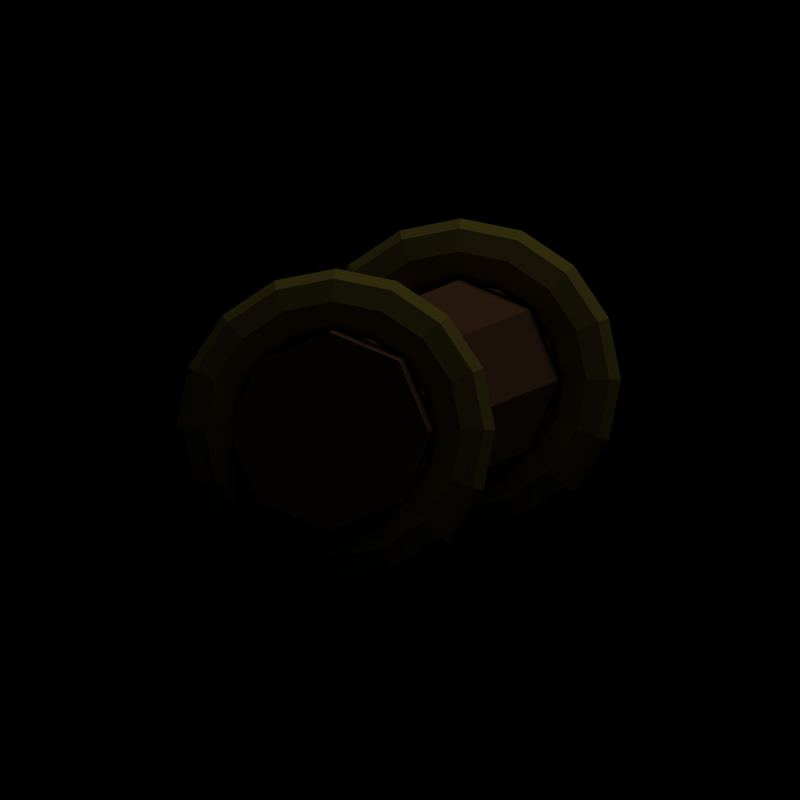 # Source: rope_ladder.blend  (saved by Blender 2.49.2; exported with 4.5.12 LTS)
import bpy
from mathutils import Matrix  # noqa: F401  (used for matrix-valued properties, if any)

bpy.ops.wm.read_factory_settings(use_empty=True)
scene = bpy.context.scene
scene.name = 'Scene'

# ---- collections
col_collection_1 = bpy.data.collections.new('Collection 1'); scene.collection.children.link(col_collection_1)
col_collection_2 = bpy.data.collections.new('Collection 2'); scene.collection.children.link(col_collection_2)
col_collection_2.hide_render = True
col_collection_2.hide_viewport = True

# ---- materials (node trees are filled in below, after node groups)
mat_material_001 = bpy.data.materials.new('Material.001')
mat_material_001.alpha_threshold = 0.0
mat_material_001.preview_render_type = 'CUBE'
mat_material_001.diffuse_color = (0.4845, 0.297, 0.1717, 1.0)
mat_material_001.specular_color = (0.0, 0.0, 0.0)
mat_material_001.roughness = 0.5
mat_material_001.line_color = (0.0, 0.0, 0.0, 1.0)
mat_rope_001 = bpy.data.materials.new('Rope.001')
mat_rope_001.alpha_threshold = 0.0
mat_rope_001.diffuse_color = (0.7, 0.6098, 0.2031, 1.0)
mat_rope_001.specular_color = (0.0001, 0.0001, 0.0001)
mat_rope_001.roughness = 0.5
mat_rope_001.line_color = (0.0, 0.0, 0.0, 1.0)

# ---- material node trees

# ---- world
world_world = bpy.data.worlds.new('World'); scene.world = world_world
world_world.color = (0.0, 0.0, 0.0)
world_world.use_sun_shadow = False
world_world.sun_shadow_jitter_overblur = 0.0
world_world.cycles.sampling_method = 'MANUAL'
world_world.cycles.sample_map_resolution = 256

# ---- cameras
cam_camera_002 = bpy.data.cameras.new('Camera.002')
cam_camera_002.type = 'ORTHO'
cam_camera_002.passepartout_alpha = 0.2
cam_camera_002.clip_end = 100.0
cam_camera_002.lens = 35.0
cam_camera_002.ortho_scale = 2.0
cam_camera_002.show_passepartout = False
cam_camera_002.show_safe_areas = True
cam_camera_002.dof.focus_distance = 0.0
cam_camera_002.dof.aperture_fstop = 128.0
cam_camera = bpy.data.cameras.new('Camera')
cam_camera.type = 'ORTHO'
cam_camera.passepartout_alpha = 0.2
cam_camera.clip_end = 100.0
cam_camera.lens = 35.0
cam_camera.ortho_scale = 3.814
cam_camera.show_passepartout = False
cam_camera.show_safe_areas = True
cam_camera.dof.focus_distance = 0.0
cam_camera.dof.aperture_fstop = 128.0
cam_camera_001 = bpy.data.cameras.new('Camera.001')
cam_camera_001.type = 'ORTHO'
cam_camera_001.passepartout_alpha = 0.2
cam_camera_001.clip_end = 100.0
cam_camera_001.lens = 35.0
cam_camera_001.ortho_scale = 13.81
cam_camera_001.show_passepartout = False
cam_camera_001.show_safe_areas = True
cam_camera_001.dof.focus_distance = 0.0
cam_camera_001.dof.aperture_fstop = 128.0

# ---- lights
light_spot = bpy.data.lights.new('Spot', 'SUN')
light_spot.transmission_factor = 0.0
light_spot.cutoff_distance = 30.0
light_spot.angle = 1.571
light_spot.energy = 1.0
light_spot.shadow_buffer_clip_start = 1.001
light_spot.shadow_soft_size = 1.0
light_spot.shadow_cascade_max_distance = 1000.0
light_spot.cycles.use_multiple_importance_sampling = False

# ---- meshes
me_cylinder_001 = bpy.data.meshes.new('Cylinder.001')
me_cylinder_001.from_pydata([(0.7071, 0.7071, -1.0), (1.0, -4.371e-08, -1.0), (0.7071, -0.7071, -1.0), (-2.782e-08, -1.0, -1.0), (-0.7071, -0.7071, -1.0), (-1.0, 1.907e-07, -1.0), (-0.7071, 0.7071, -1.0), (-1.232e-07, 1.0, -1.0), (0.7071, 0.7071, 1.0), (1.0, 4.371e-07, 1.0), (0.7071, -0.7071, 1.0), (2.742e-07, -1.0, 1.0), (-0.7071, -0.7071, 1.0), (-1.0, 3.656e-07, 1.0), (-0.7071, 0.7071, 1.0), (1.005e-06, 1.0, 1.0), (0.0, 0.0, -1.0), (0.0, 0.0, 1.0)], [], [(16, 0, 1), (17, 9, 8), (16, 1, 2), (17, 10, 9), (16, 2, 3), (17, 11, 10), (16, 3, 4), (17, 12, 11), (16, 4, 5), (17, 13, 12), (16, 5, 6), (17, 14, 13), (16, 6, 7), (17, 15, 14), (7, 0, 16), (17, 8, 15), (0, 8, 9, 1), (1, 9, 10, 2), (2, 10, 11, 3), (3, 11, 12, 4), (4, 12, 13, 5), (5, 13, 14, 6), (6, 14, 15, 7), (8, 0, 7, 15)])
me_cylinder_001.materials.append(mat_material_001)
me_cylinder_001.use_remesh_preserve_volume = False
me_cylinder_001.use_remesh_preserve_attributes = False
me_cylinder_001.use_mirror_vertex_groups = False
me_cylinder_001.update()
me_torus_001 = bpy.data.meshes.new('Torus.001')
me_torus_001.from_pydata([(1.25, 0.0, 0.0), (1.177, 0.0, 0.1768), (1.0, 0.0, 0.25), (0.8232, 0.0, 0.1768), (0.75, 0.0, 3.062e-17), (0.8232, 0.0, -0.1768), (1.0, 0.0, -0.25), (1.177, 0.0, -0.1768), (1.155, 0.4784, 0.0), (1.087, 0.4503, 0.1768), (0.9239, 0.3827, 0.25), (0.7606, 0.315, 0.1768), (0.6929, 0.287, 3.062e-17), (0.7606, 0.315, -0.1768), (0.9239, 0.3827, -0.25), (1.087, 0.4503, -0.1768), (0.8839, 0.8839, 0.0), (0.8321, 0.8321, 0.1768), (0.7071, 0.7071, 0.25), (0.5821, 0.5821, 0.1768), (0.5303, 0.5303, 3.062e-17), (0.5821, 0.5821, -0.1768), (0.7071, 0.7071, -0.25), (0.8321, 0.8321, -0.1768), (0.4784, 1.155, 0.0), (0.4503, 1.087, 0.1768), (0.3827, 0.9239, 0.25), (0.315, 0.7606, 0.1768), (0.287, 0.6929, 3.062e-17), (0.315, 0.7606, -0.1768), (0.3827, 0.9239, -0.25), (0.4503, 1.087, -0.1768), (-5.464e-08, 1.25, 0.0), (-5.144e-08, 1.177, 0.1768), (-4.371e-08, 1.0, 0.25), (-3.598e-08, 0.8232, 0.1768), (-3.278e-08, 0.75, 3.062e-17), (-3.598e-08, 0.8232, -0.1768), (-4.371e-08, 1.0, -0.25), (-5.144e-08, 1.177, -0.1768), (-0.4784, 1.155, 0.0), (-0.4503, 1.087, 0.1768), (-0.3827, 0.9239, 0.25), (-0.315, 0.7606, 0.1768), (-0.287, 0.6929, 3.062e-17), (-0.315, 0.7606, -0.1768), (-0.3827, 0.9239, -0.25), (-0.4503, 1.087, -0.1768), (-0.8839, 0.8839, 0.0), (-0.8321, 0.8321, 0.1768), (-0.7071, 0.7071, 0.25), (-0.5821, 0.5821, 0.1768), (-0.5303, 0.5303, 3.062e-17), (-0.5821, 0.5821, -0.1768), (-0.7071, 0.7071, -0.25), (-0.8321, 0.8321, -0.1768), (-1.155, 0.4784, 0.0), (-1.087, 0.4503, 0.1768), (-0.9239, 0.3827, 0.25), (-0.7606, 0.315, 0.1768), (-0.6929, 0.287, 3.062e-17), (-0.7606, 0.315, -0.1768), (-0.9239, 0.3827, -0.25), (-1.087, 0.4503, -0.1768), (-1.25, -1.093e-07, 0.0), (-1.177, -1.029e-07, 0.1768), (-1.0, -8.742e-08, 0.25), (-0.8232, -7.197e-08, 0.1768), (-0.75, -6.557e-08, 3.062e-17), (-0.8232, -7.197e-08, -0.1768), (-1.0, -8.742e-08, -0.25), (-1.177, -1.029e-07, -0.1768), (-1.155, -0.4784, 0.0), (-1.087, -0.4503, 0.1768), (-0.9239, -0.3827, 0.25), (-0.7606, -0.315, 0.1768), (-0.6929, -0.287, 3.062e-17), (-0.7606, -0.315, -0.1768), (-0.9239, -0.3827, -0.25), (-1.087, -0.4503, -0.1768), (-0.8839, -0.8839, 0.0), (-0.8321, -0.8321, 0.1768), (-0.7071, -0.7071, 0.25), (-0.5821, -0.5821, 0.1768), (-0.5303, -0.5303, 3.062e-17), (-0.5821, -0.5821, -0.1768), (-0.7071, -0.7071, -0.25), (-0.8321, -0.8321, -0.1768), (-0.4784, -1.155, 0.0), (-0.4503, -1.087, 0.1768), (-0.3827, -0.9239, 0.25), (-0.315, -0.7606, 0.1768), (-0.287, -0.6929, 3.062e-17), (-0.315, -0.7606, -0.1768), (-0.3827, -0.9239, -0.25), (-0.4503, -1.087, -0.1768), (1.491e-08, -1.25, 0.0), (1.403e-08, -1.177, 0.1768), (1.192e-08, -1.0, 0.25), (9.817e-09, -0.8232, 0.1768), (8.944e-09, -0.75, 3.062e-17), (9.817e-09, -0.8232, -0.1768), (1.192e-08, -1.0, -0.25), (1.403e-08, -1.177, -0.1768), (0.4784, -1.155, 0.0), (0.4503, -1.087, 0.1768), (0.3827, -0.9239, 0.25), (0.315, -0.7606, 0.1768), (0.287, -0.6929, 3.062e-17), (0.315, -0.7606, -0.1768), (0.3827, -0.9239, -0.25), (0.4503, -1.087, -0.1768), (0.8839, -0.8839, 0.0), (0.8321, -0.8321, 0.1768), (0.7071, -0.7071, 0.25), (0.5821, -0.5821, 0.1768), (0.5303, -0.5303, 3.062e-17), (0.5821, -0.5821, -0.1768), (0.7071, -0.7071, -0.25), (0.8321, -0.8321, -0.1768), (1.155, -0.4784, 0.0), (1.087, -0.4503, 0.1768), (0.9239, -0.3827, 0.25), (0.7606, -0.315, 0.1768), (0.6929, -0.287, 3.062e-17), (0.7606, -0.315, -0.1768), (0.9239, -0.3827, -0.25), (1.087, -0.4503, -0.1768)], [], [(1, 0, 8, 9), (9, 10, 2, 1), (10, 11, 3, 2), (11, 12, 4, 3), (12, 13, 5, 4), (13, 14, 6, 5), (14, 15, 7, 6), (0, 7, 15, 8), (16, 17, 9, 8), (17, 18, 10, 9), (18, 19, 11, 10), (19, 20, 12, 11), (20, 21, 13, 12), (21, 22, 14, 13), (22, 23, 15, 14), (23, 16, 8, 15), (24, 25, 17, 16), (25, 26, 18, 17), (26, 27, 19, 18), (27, 28, 20, 19), (28, 29, 21, 20), (29, 30, 22, 21), (30, 31, 23, 22), (31, 24, 16, 23), (32, 33, 25, 24), (33, 34, 26, 25), (34, 35, 27, 26), (35, 36, 28, 27), (36, 37, 29, 28), (37, 38, 30, 29), (38, 39, 31, 30), (39, 32, 24, 31), (40, 41, 33, 32), (41, 42, 34, 33), (42, 43, 35, 34), (43, 44, 36, 35), (44, 45, 37, 36), (45, 46, 38, 37), (46, 47, 39, 38), (47, 40, 32, 39), (48, 49, 41, 40), (49, 50, 42, 41), (50, 51, 43, 42), (51, 52, 44, 43), (52, 53, 45, 44), (53, 54, 46, 45), (54, 55, 47, 46), (55, 48, 40, 47), (56, 57, 49, 48), (57, 58, 50, 49), (58, 59, 51, 50), (59, 60, 52, 51), (60, 61, 53, 52), (61, 62, 54, 53), (62, 63, 55, 54), (63, 56, 48, 55), (64, 65, 57, 56), (65, 66, 58, 57), (66, 67, 59, 58), (67, 68, 60, 59), (68, 69, 61, 60), (69, 70, 62, 61), (70, 71, 63, 62), (71, 64, 56, 63), (72, 73, 65, 64), (73, 74, 66, 65), (74, 75, 67, 66), (75, 76, 68, 67), (76, 77, 69, 68), (77, 78, 70, 69), (78, 79, 71, 70), (79, 72, 64, 71), (80, 81, 73, 72), (81, 82, 74, 73), (82, 83, 75, 74), (83, 84, 76, 75), (84, 85, 77, 76), (85, 86, 78, 77), (86, 87, 79, 78), (87, 80, 72, 79), (88, 89, 81, 80), (89, 90, 82, 81), (90, 91, 83, 82), (91, 92, 84, 83), (92, 93, 85, 84), (93, 94, 86, 85), (94, 95, 87, 86), (95, 88, 80, 87), (96, 97, 89, 88), (97, 98, 90, 89), (98, 99, 91, 90), (99, 100, 92, 91), (100, 101, 93, 92), (101, 102, 94, 93), (102, 103, 95, 94), (103, 96, 88, 95), (104, 105, 97, 96), (105, 106, 98, 97), (106, 107, 99, 98), (107, 108, 100, 99), (108, 109, 101, 100), (109, 110, 102, 101), (110, 111, 103, 102), (111, 104, 96, 103), (112, 113, 105, 104), (113, 114, 106, 105), (114, 115, 107, 106), (115, 116, 108, 107), (116, 117, 109, 108), (117, 118, 110, 109), (118, 119, 111, 110), (119, 112, 104, 111), (120, 121, 113, 112), (121, 122, 114, 113), (122, 123, 115, 114), (123, 124, 116, 115), (124, 125, 117, 116), (125, 126, 118, 117), (126, 127, 119, 118), (127, 120, 112, 119), (0, 1, 121, 120), (1, 2, 122, 121), (2, 3, 123, 122), (3, 4, 124, 123), (4, 5, 125, 124), (5, 6, 126, 125), (6, 7, 127, 126), (7, 0, 120, 127)])
me_torus_001.materials.append(mat_rope_001)
me_torus_001.use_remesh_preserve_volume = False
me_torus_001.use_remesh_preserve_attributes = False
me_torus_001.use_mirror_vertex_groups = False
me_torus_001.update()
me_torus_002 = bpy.data.meshes.new('Torus.002')
me_torus_002.from_pydata([(1.25, 0.0, 0.0), (1.177, 0.0, 0.1768), (1.0, 0.0, 0.25), (0.8232, 0.0, 0.1768), (0.75, 0.0, 3.062e-17), (0.8232, 0.0, -0.1768), (1.0, 0.0, -0.25), (1.177, 0.0, -0.1768), (1.155, 0.4784, 0.0), (1.087, 0.4503, 0.1768), (0.9239, 0.3827, 0.25), (0.7606, 0.315, 0.1768), (0.6929, 0.287, 3.062e-17), (0.7606, 0.315, -0.1768), (0.9239, 0.3827, -0.25), (1.087, 0.4503, -0.1768), (0.8839, 0.8839, 0.0), (0.8321, 0.8321, 0.1768), (0.7071, 0.7071, 0.25), (0.5821, 0.5821, 0.1768), (0.5303, 0.5303, 3.062e-17), (0.5821, 0.5821, -0.1768), (0.7071, 0.7071, -0.25), (0.8321, 0.8321, -0.1768), (0.4784, 1.155, 0.0), (0.4503, 1.087, 0.1768), (0.3827, 0.9239, 0.25), (0.315, 0.7606, 0.1768), (0.287, 0.6929, 3.062e-17), (0.315, 0.7606, -0.1768), (0.3827, 0.9239, -0.25), (0.4503, 1.087, -0.1768), (-5.464e-08, 1.25, 0.0), (-5.144e-08, 1.177, 0.1768), (-4.371e-08, 1.0, 0.25), (-3.598e-08, 0.8232, 0.1768), (-3.278e-08, 0.75, 3.062e-17), (-3.598e-08, 0.8232, -0.1768), (-4.371e-08, 1.0, -0.25), (-5.144e-08, 1.177, -0.1768), (-0.4784, 1.155, 0.0), (-0.4503, 1.087, 0.1768), (-0.3827, 0.9239, 0.25), (-0.315, 0.7606, 0.1768), (-0.287, 0.6929, 3.062e-17), (-0.315, 0.7606, -0.1768), (-0.3827, 0.9239, -0.25), (-0.4503, 1.087, -0.1768), (-0.8839, 0.8839, 0.0), (-0.8321, 0.8321, 0.1768), (-0.7071, 0.7071, 0.25), (-0.5821, 0.5821, 0.1768), (-0.5303, 0.5303, 3.062e-17), (-0.5821, 0.5821, -0.1768), (-0.7071, 0.7071, -0.25), (-0.8321, 0.8321, -0.1768), (-1.155, 0.4784, 0.0), (-1.087, 0.4503, 0.1768), (-0.9239, 0.3827, 0.25), (-0.7606, 0.315, 0.1768), (-0.6929, 0.287, 3.062e-17), (-0.7606, 0.315, -0.1768), (-0.9239, 0.3827, -0.25), (-1.087, 0.4503, -0.1768), (-1.25, -1.093e-07, 0.0), (-1.177, -1.029e-07, 0.1768), (-1.0, -8.742e-08, 0.25), (-0.8232, -7.197e-08, 0.1768), (-0.75, -6.557e-08, 3.062e-17), (-0.8232, -7.197e-08, -0.1768), (-1.0, -8.742e-08, -0.25), (-1.177, -1.029e-07, -0.1768), (-1.155, -0.4784, 0.0), (-1.087, -0.4503, 0.1768), (-0.9239, -0.3827, 0.25), (-0.7606, -0.315, 0.1768), (-0.6929, -0.287, 3.062e-17), (-0.7606, -0.315, -0.1768), (-0.9239, -0.3827, -0.25), (-1.087, -0.4503, -0.1768), (-0.8839, -0.8839, 0.0), (-0.8321, -0.8321, 0.1768), (-0.7071, -0.7071, 0.25), (-0.5821, -0.5821, 0.1768), (-0.5303, -0.5303, 3.062e-17), (-0.5821, -0.5821, -0.1768), (-0.7071, -0.7071, -0.25), (-0.8321, -0.8321, -0.1768), (-0.4784, -1.155, 0.0), (-0.4503, -1.087, 0.1768), (-0.3827, -0.9239, 0.25), (-0.315, -0.7606, 0.1768), (-0.287, -0.6929, 3.062e-17), (-0.315, -0.7606, -0.1768), (-0.3827, -0.9239, -0.25), (-0.4503, -1.087, -0.1768), (1.491e-08, -1.25, 0.0), (1.403e-08, -1.177, 0.1768), (1.192e-08, -1.0, 0.25), (9.817e-09, -0.8232, 0.1768), (8.944e-09, -0.75, 3.062e-17), (9.817e-09, -0.8232, -0.1768), (1.192e-08, -1.0, -0.25), (1.403e-08, -1.177, -0.1768), (0.4784, -1.155, 0.0), (0.4503, -1.087, 0.1768), (0.3827, -0.9239, 0.25), (0.315, -0.7606, 0.1768), (0.287, -0.6929, 3.062e-17), (0.315, -0.7606, -0.1768), (0.3827, -0.9239, -0.25), (0.4503, -1.087, -0.1768), (0.8839, -0.8839, 0.0), (0.8321, -0.8321, 0.1768), (0.7071, -0.7071, 0.25), (0.5821, -0.5821, 0.1768), (0.5303, -0.5303, 3.062e-17), (0.5821, -0.5821, -0.1768), (0.7071, -0.7071, -0.25), (0.8321, -0.8321, -0.1768), (1.155, -0.4784, 0.0), (1.087, -0.4503, 0.1768), (0.9239, -0.3827, 0.25), (0.7606, -0.315, 0.1768), (0.6929, -0.287, 3.062e-17), (0.7606, -0.315, -0.1768), (0.9239, -0.3827, -0.25), (1.087, -0.4503, -0.1768)], [], [(1, 0, 8, 9), (9, 10, 2, 1), (10, 11, 3, 2), (11, 12, 4, 3), (12, 13, 5, 4), (13, 14, 6, 5), (14, 15, 7, 6), (0, 7, 15, 8), (16, 17, 9, 8), (17, 18, 10, 9), (18, 19, 11, 10), (19, 20, 12, 11), (20, 21, 13, 12), (21, 22, 14, 13), (22, 23, 15, 14), (23, 16, 8, 15), (24, 25, 17, 16), (25, 26, 18, 17), (26, 27, 19, 18), (27, 28, 20, 19), (28, 29, 21, 20), (29, 30, 22, 21), (30, 31, 23, 22), (31, 24, 16, 23), (32, 33, 25, 24), (33, 34, 26, 25), (34, 35, 27, 26), (35, 36, 28, 27), (36, 37, 29, 28), (37, 38, 30, 29), (38, 39, 31, 30), (39, 32, 24, 31), (40, 41, 33, 32), (41, 42, 34, 33), (42, 43, 35, 34), (43, 44, 36, 35), (44, 45, 37, 36), (45, 46, 38, 37), (46, 47, 39, 38), (47, 40, 32, 39), (48, 49, 41, 40), (49, 50, 42, 41), (50, 51, 43, 42), (51, 52, 44, 43), (52, 53, 45, 44), (53, 54, 46, 45), (54, 55, 47, 46), (55, 48, 40, 47), (56, 57, 49, 48), (57, 58, 50, 49), (58, 59, 51, 50), (59, 60, 52, 51), (60, 61, 53, 52), (61, 62, 54, 53), (62, 63, 55, 54), (63, 56, 48, 55), (64, 65, 57, 56), (65, 66, 58, 57), (66, 67, 59, 58), (67, 68, 60, 59), (68, 69, 61, 60), (69, 70, 62, 61), (70, 71, 63, 62), (71, 64, 56, 63), (72, 73, 65, 64), (73, 74, 66, 65), (74, 75, 67, 66), (75, 76, 68, 67), (76, 77, 69, 68), (77, 78, 70, 69), (78, 79, 71, 70), (79, 72, 64, 71), (80, 81, 73, 72), (81, 82, 74, 73), (82, 83, 75, 74), (83, 84, 76, 75), (84, 85, 77, 76), (85, 86, 78, 77), (86, 87, 79, 78), (87, 80, 72, 79), (88, 89, 81, 80), (89, 90, 82, 81), (90, 91, 83, 82), (91, 92, 84, 83), (92, 93, 85, 84), (93, 94, 86, 85), (94, 95, 87, 86), (95, 88, 80, 87), (96, 97, 89, 88), (97, 98, 90, 89), (98, 99, 91, 90), (99, 100, 92, 91), (100, 101, 93, 92), (101, 102, 94, 93), (102, 103, 95, 94), (103, 96, 88, 95), (104, 105, 97, 96), (105, 106, 98, 97), (106, 107, 99, 98), (107, 108, 100, 99), (108, 109, 101, 100), (109, 110, 102, 101), (110, 111, 103, 102), (111, 104, 96, 103), (112, 113, 105, 104), (113, 114, 106, 105), (114, 115, 107, 106), (115, 116, 108, 107), (116, 117, 109, 108), (117, 118, 110, 109), (118, 119, 111, 110), (119, 112, 104, 111), (120, 121, 113, 112), (121, 122, 114, 113), (122, 123, 115, 114), (123, 124, 116, 115), (124, 125, 117, 116), (125, 126, 118, 117), (126, 127, 119, 118), (127, 120, 112, 119), (0, 1, 121, 120), (1, 2, 122, 121), (2, 3, 123, 122), (3, 4, 124, 123), (4, 5, 125, 124), (5, 6, 126, 125), (6, 7, 127, 126), (7, 0, 120, 127)])
me_torus_002.materials.append(mat_rope_001)
me_torus_002.use_remesh_preserve_volume = False
me_torus_002.use_remesh_preserve_attributes = False
me_torus_002.use_mirror_vertex_groups = False
me_torus_002.update()
me_cylinder_005 = bpy.data.meshes.new('Cylinder.005')
me_cylinder_005.from_pydata([(0.7071, 0.7071, -1.0), (1.0, -4.371e-08, -1.0), (0.7071, -0.7071, -1.0), (-2.782e-08, -1.0, -1.0), (-0.7071, -0.7071, -1.0), (-1.0, 1.907e-07, -1.0), (-0.7071, 0.7071, -1.0), (-1.232e-07, 1.0, -1.0), (0.7071, 0.7071, 1.0), (1.0, 4.371e-07, 1.0), (0.7071, -0.7071, 1.0), (2.742e-07, -1.0, 1.0), (-0.7071, -0.7071, 1.0), (-1.0, 3.656e-07, 1.0), (-0.7071, 0.7071, 1.0), (1.005e-06, 1.0, 1.0), (0.0, 0.0, -1.0), (0.0, 0.0, 1.0)], [], [(16, 0, 1), (17, 9, 8), (16, 1, 2), (17, 10, 9), (16, 2, 3), (17, 11, 10), (16, 3, 4), (17, 12, 11), (16, 4, 5), (17, 13, 12), (16, 5, 6), (17, 14, 13), (16, 6, 7), (17, 15, 14), (7, 0, 16), (17, 8, 15), (0, 8, 9, 1), (1, 9, 10, 2), (2, 10, 11, 3), (3, 11, 12, 4), (4, 12, 13, 5), (5, 13, 14, 6), (6, 14, 15, 7), (8, 0, 7, 15)])
me_cylinder_005.materials.append(mat_material_001)
me_cylinder_005.use_remesh_preserve_volume = False
me_cylinder_005.use_remesh_preserve_attributes = False
me_cylinder_005.use_mirror_vertex_groups = False
me_cylinder_005.update()
me_torus_010 = bpy.data.meshes.new('Torus.010')
me_torus_010.from_pydata([(1.25, 0.0, 0.0), (1.177, 0.0, 0.1768), (1.0, 0.0, 0.25), (0.8232, 0.0, 0.1768), (0.75, 0.0, 3.062e-17), (0.8232, 0.0, -0.1768), (1.0, 0.0, -0.25), (1.177, 0.0, -0.1768), (1.155, 0.4784, 0.0), (1.087, 0.4503, 0.1768), (0.9239, 0.3827, 0.25), (0.7606, 0.315, 0.1768), (0.6929, 0.287, 3.062e-17), (0.7606, 0.315, -0.1768), (0.9239, 0.3827, -0.25), (1.087, 0.4503, -0.1768), (0.8839, 0.8839, 0.0), (0.8321, 0.8321, 0.1768), (0.7071, 0.7071, 0.25), (0.5821, 0.5821, 0.1768), (0.5303, 0.5303, 3.062e-17), (0.5821, 0.5821, -0.1768), (0.7071, 0.7071, -0.25), (0.8321, 0.8321, -0.1768), (0.4784, 1.155, 0.0), (0.4503, 1.087, 0.1768), (0.3827, 0.9239, 0.25), (0.315, 0.7606, 0.1768), (0.287, 0.6929, 3.062e-17), (0.315, 0.7606, -0.1768), (0.3827, 0.9239, -0.25), (0.4503, 1.087, -0.1768), (-5.464e-08, 1.25, 0.0), (-5.144e-08, 1.177, 0.1768), (-4.371e-08, 1.0, 0.25), (-3.598e-08, 0.8232, 0.1768), (-3.278e-08, 0.75, 3.062e-17), (-3.598e-08, 0.8232, -0.1768), (-4.371e-08, 1.0, -0.25), (-5.144e-08, 1.177, -0.1768), (-0.4784, 1.155, 0.0), (-0.4503, 1.087, 0.1768), (-0.3827, 0.9239, 0.25), (-0.315, 0.7606, 0.1768), (-0.287, 0.6929, 3.062e-17), (-0.315, 0.7606, -0.1768), (-0.3827, 0.9239, -0.25), (-0.4503, 1.087, -0.1768), (-0.8839, 0.8839, 0.0), (-0.8321, 0.8321, 0.1768), (-0.7071, 0.7071, 0.25), (-0.5821, 0.5821, 0.1768), (-0.5303, 0.5303, 3.062e-17), (-0.5821, 0.5821, -0.1768), (-0.7071, 0.7071, -0.25), (-0.8321, 0.8321, -0.1768), (-1.155, 0.4784, 0.0), (-1.087, 0.4503, 0.1768), (-0.9239, 0.3827, 0.25), (-0.7606, 0.315, 0.1768), (-0.6929, 0.287, 3.062e-17), (-0.7606, 0.315, -0.1768), (-0.9239, 0.3827, -0.25), (-1.087, 0.4503, -0.1768), (-1.25, -1.093e-07, 0.0), (-1.177, -1.029e-07, 0.1768), (-1.0, -8.742e-08, 0.25), (-0.8232, -7.197e-08, 0.1768), (-0.75, -6.557e-08, 3.062e-17), (-0.8232, -7.197e-08, -0.1768), (-1.0, -8.742e-08, -0.25), (-1.177, -1.029e-07, -0.1768), (-1.155, -0.4784, 0.0), (-1.087, -0.4503, 0.1768), (-0.9239, -0.3827, 0.25), (-0.7606, -0.315, 0.1768), (-0.6929, -0.287, 3.062e-17), (-0.7606, -0.315, -0.1768), (-0.9239, -0.3827, -0.25), (-1.087, -0.4503, -0.1768), (-0.8839, -0.8839, 0.0), (-0.8321, -0.8321, 0.1768), (-0.7071, -0.7071, 0.25), (-0.5821, -0.5821, 0.1768), (-0.5303, -0.5303, 3.062e-17), (-0.5821, -0.5821, -0.1768), (-0.7071, -0.7071, -0.25), (-0.8321, -0.8321, -0.1768), (-0.4784, -1.155, 0.0), (-0.4503, -1.087, 0.1768), (-0.3827, -0.9239, 0.25), (-0.315, -0.7606, 0.1768), (-0.287, -0.6929, 3.062e-17), (-0.315, -0.7606, -0.1768), (-0.3827, -0.9239, -0.25), (-0.4503, -1.087, -0.1768), (1.491e-08, -1.25, 0.0), (1.403e-08, -1.177, 0.1768), (1.192e-08, -1.0, 0.25), (9.817e-09, -0.8232, 0.1768), (8.944e-09, -0.75, 3.062e-17), (9.817e-09, -0.8232, -0.1768), (1.192e-08, -1.0, -0.25), (1.403e-08, -1.177, -0.1768), (0.4784, -1.155, 0.0), (0.4503, -1.087, 0.1768), (0.3827, -0.9239, 0.25), (0.315, -0.7606, 0.1768), (0.287, -0.6929, 3.062e-17), (0.315, -0.7606, -0.1768), (0.3827, -0.9239, -0.25), (0.4503, -1.087, -0.1768), (0.8839, -0.8839, 0.0), (0.8321, -0.8321, 0.1768), (0.7071, -0.7071, 0.25), (0.5821, -0.5821, 0.1768), (0.5303, -0.5303, 3.062e-17), (0.5821, -0.5821, -0.1768), (0.7071, -0.7071, -0.25), (0.8321, -0.8321, -0.1768), (1.155, -0.4784, 0.0), (1.087, -0.4503, 0.1768), (0.9239, -0.3827, 0.25), (0.7606, -0.315, 0.1768), (0.6929, -0.287, 3.062e-17), (0.7606, -0.315, -0.1768), (0.9239, -0.3827, -0.25), (1.087, -0.4503, -0.1768)], [], [(1, 0, 8, 9), (9, 10, 2, 1), (10, 11, 3, 2), (11, 12, 4, 3), (12, 13, 5, 4), (13, 14, 6, 5), (14, 15, 7, 6), (0, 7, 15, 8), (16, 17, 9, 8), (17, 18, 10, 9), (18, 19, 11, 10), (19, 20, 12, 11), (20, 21, 13, 12), (21, 22, 14, 13), (22, 23, 15, 14), (23, 16, 8, 15), (24, 25, 17, 16), (25, 26, 18, 17), (26, 27, 19, 18), (27, 28, 20, 19), (28, 29, 21, 20), (29, 30, 22, 21), (30, 31, 23, 22), (31, 24, 16, 23), (32, 33, 25, 24), (33, 34, 26, 25), (34, 35, 27, 26), (35, 36, 28, 27), (36, 37, 29, 28), (37, 38, 30, 29), (38, 39, 31, 30), (39, 32, 24, 31), (40, 41, 33, 32), (41, 42, 34, 33), (42, 43, 35, 34), (43, 44, 36, 35), (44, 45, 37, 36), (45, 46, 38, 37), (46, 47, 39, 38), (47, 40, 32, 39), (48, 49, 41, 40), (49, 50, 42, 41), (50, 51, 43, 42), (51, 52, 44, 43), (52, 53, 45, 44), (53, 54, 46, 45), (54, 55, 47, 46), (55, 48, 40, 47), (56, 57, 49, 48), (57, 58, 50, 49), (58, 59, 51, 50), (59, 60, 52, 51), (60, 61, 53, 52), (61, 62, 54, 53), (62, 63, 55, 54), (63, 56, 48, 55), (64, 65, 57, 56), (65, 66, 58, 57), (66, 67, 59, 58), (67, 68, 60, 59), (68, 69, 61, 60), (69, 70, 62, 61), (70, 71, 63, 62), (71, 64, 56, 63), (72, 73, 65, 64), (73, 74, 66, 65), (74, 75, 67, 66), (75, 76, 68, 67), (76, 77, 69, 68), (77, 78, 70, 69), (78, 79, 71, 70), (79, 72, 64, 71), (80, 81, 73, 72), (81, 82, 74, 73), (82, 83, 75, 74), (83, 84, 76, 75), (84, 85, 77, 76), (85, 86, 78, 77), (86, 87, 79, 78), (87, 80, 72, 79), (88, 89, 81, 80), (89, 90, 82, 81), (90, 91, 83, 82), (91, 92, 84, 83), (92, 93, 85, 84), (93, 94, 86, 85), (94, 95, 87, 86), (95, 88, 80, 87), (96, 97, 89, 88), (97, 98, 90, 89), (98, 99, 91, 90), (99, 100, 92, 91), (100, 101, 93, 92), (101, 102, 94, 93), (102, 103, 95, 94), (103, 96, 88, 95), (104, 105, 97, 96), (105, 106, 98, 97), (106, 107, 99, 98), (107, 108, 100, 99), (108, 109, 101, 100), (109, 110, 102, 101), (110, 111, 103, 102), (111, 104, 96, 103), (112, 113, 105, 104), (113, 114, 106, 105), (114, 115, 107, 106), (115, 116, 108, 107), (116, 117, 109, 108), (117, 118, 110, 109), (118, 119, 111, 110), (119, 112, 104, 111), (120, 121, 113, 112), (121, 122, 114, 113), (122, 123, 115, 114), (123, 124, 116, 115), (124, 125, 117, 116), (125, 126, 118, 117), (126, 127, 119, 118), (127, 120, 112, 119), (0, 1, 121, 120), (1, 2, 122, 121), (2, 3, 123, 122), (3, 4, 124, 123), (4, 5, 125, 124), (5, 6, 126, 125), (6, 7, 127, 126), (7, 0, 120, 127)])
me_torus_010.materials.append(mat_rope_001)
me_torus_010.use_remesh_preserve_volume = False
me_torus_010.use_remesh_preserve_attributes = False
me_torus_010.use_mirror_vertex_groups = False
me_torus_010.update()
me_torus_009 = bpy.data.meshes.new('Torus.009')
me_torus_009.from_pydata([(1.25, 0.0, 0.0), (1.177, 0.0, 0.1768), (1.0, 0.0, 0.25), (0.8232, 0.0, 0.1768), (0.75, 0.0, 3.062e-17), (0.8232, 0.0, -0.1768), (1.0, 0.0, -0.25), (1.177, 0.0, -0.1768), (1.155, 0.4784, 0.0), (1.087, 0.4503, 0.1768), (0.9239, 0.3827, 0.25), (0.7606, 0.315, 0.1768), (0.6929, 0.287, 3.062e-17), (0.7606, 0.315, -0.1768), (0.9239, 0.3827, -0.25), (1.087, 0.4503, -0.1768), (0.8839, 0.8839, 0.0), (0.8321, 0.8321, 0.1768), (0.7071, 0.7071, 0.25), (0.5821, 0.5821, 0.1768), (0.5303, 0.5303, 3.062e-17), (0.5821, 0.5821, -0.1768), (0.7071, 0.7071, -0.25), (0.8321, 0.8321, -0.1768), (0.4784, 1.155, 0.0), (0.4503, 1.087, 0.1768), (0.3827, 0.9239, 0.25), (0.315, 0.7606, 0.1768), (0.287, 0.6929, 3.062e-17), (0.315, 0.7606, -0.1768), (0.3827, 0.9239, -0.25), (0.4503, 1.087, -0.1768), (-5.464e-08, 1.25, 0.0), (-5.144e-08, 1.177, 0.1768), (-4.371e-08, 1.0, 0.25), (-3.598e-08, 0.8232, 0.1768), (-3.278e-08, 0.75, 3.062e-17), (-3.598e-08, 0.8232, -0.1768), (-4.371e-08, 1.0, -0.25), (-5.144e-08, 1.177, -0.1768), (-0.4784, 1.155, 0.0), (-0.4503, 1.087, 0.1768), (-0.3827, 0.9239, 0.25), (-0.315, 0.7606, 0.1768), (-0.287, 0.6929, 3.062e-17), (-0.315, 0.7606, -0.1768), (-0.3827, 0.9239, -0.25), (-0.4503, 1.087, -0.1768), (-0.8839, 0.8839, 0.0), (-0.8321, 0.8321, 0.1768), (-0.7071, 0.7071, 0.25), (-0.5821, 0.5821, 0.1768), (-0.5303, 0.5303, 3.062e-17), (-0.5821, 0.5821, -0.1768), (-0.7071, 0.7071, -0.25), (-0.8321, 0.8321, -0.1768), (-1.155, 0.4784, 0.0), (-1.087, 0.4503, 0.1768), (-0.9239, 0.3827, 0.25), (-0.7606, 0.315, 0.1768), (-0.6929, 0.287, 3.062e-17), (-0.7606, 0.315, -0.1768), (-0.9239, 0.3827, -0.25), (-1.087, 0.4503, -0.1768), (-1.25, -1.093e-07, 0.0), (-1.177, -1.029e-07, 0.1768), (-1.0, -8.742e-08, 0.25), (-0.8232, -7.197e-08, 0.1768), (-0.75, -6.557e-08, 3.062e-17), (-0.8232, -7.197e-08, -0.1768), (-1.0, -8.742e-08, -0.25), (-1.177, -1.029e-07, -0.1768), (-1.155, -0.4784, 0.0), (-1.087, -0.4503, 0.1768), (-0.9239, -0.3827, 0.25), (-0.7606, -0.315, 0.1768), (-0.6929, -0.287, 3.062e-17), (-0.7606, -0.315, -0.1768), (-0.9239, -0.3827, -0.25), (-1.087, -0.4503, -0.1768), (-0.8839, -0.8839, 0.0), (-0.8321, -0.8321, 0.1768), (-0.7071, -0.7071, 0.25), (-0.5821, -0.5821, 0.1768), (-0.5303, -0.5303, 3.062e-17), (-0.5821, -0.5821, -0.1768), (-0.7071, -0.7071, -0.25), (-0.8321, -0.8321, -0.1768), (-0.4784, -1.155, 0.0), (-0.4503, -1.087, 0.1768), (-0.3827, -0.9239, 0.25), (-0.315, -0.7606, 0.1768), (-0.287, -0.6929, 3.062e-17), (-0.315, -0.7606, -0.1768), (-0.3827, -0.9239, -0.25), (-0.4503, -1.087, -0.1768), (1.491e-08, -1.25, 0.0), (1.403e-08, -1.177, 0.1768), (1.192e-08, -1.0, 0.25), (9.817e-09, -0.8232, 0.1768), (8.944e-09, -0.75, 3.062e-17), (9.817e-09, -0.8232, -0.1768), (1.192e-08, -1.0, -0.25), (1.403e-08, -1.177, -0.1768), (0.4784, -1.155, 0.0), (0.4503, -1.087, 0.1768), (0.3827, -0.9239, 0.25), (0.315, -0.7606, 0.1768), (0.287, -0.6929, 3.062e-17), (0.315, -0.7606, -0.1768), (0.3827, -0.9239, -0.25), (0.4503, -1.087, -0.1768), (0.8839, -0.8839, 0.0), (0.8321, -0.8321, 0.1768), (0.7071, -0.7071, 0.25), (0.5821, -0.5821, 0.1768), (0.5303, -0.5303, 3.062e-17), (0.5821, -0.5821, -0.1768), (0.7071, -0.7071, -0.25), (0.8321, -0.8321, -0.1768), (1.155, -0.4784, 0.0), (1.087, -0.4503, 0.1768), (0.9239, -0.3827, 0.25), (0.7606, -0.315, 0.1768), (0.6929, -0.287, 3.062e-17), (0.7606, -0.315, -0.1768), (0.9239, -0.3827, -0.25), (1.087, -0.4503, -0.1768)], [], [(1, 0, 8, 9), (9, 10, 2, 1), (10, 11, 3, 2), (11, 12, 4, 3), (12, 13, 5, 4), (13, 14, 6, 5), (14, 15, 7, 6), (0, 7, 15, 8), (16, 17, 9, 8), (17, 18, 10, 9), (18, 19, 11, 10), (19, 20, 12, 11), (20, 21, 13, 12), (21, 22, 14, 13), (22, 23, 15, 14), (23, 16, 8, 15), (24, 25, 17, 16), (25, 26, 18, 17), (26, 27, 19, 18), (27, 28, 20, 19), (28, 29, 21, 20), (29, 30, 22, 21), (30, 31, 23, 22), (31, 24, 16, 23), (32, 33, 25, 24), (33, 34, 26, 25), (34, 35, 27, 26), (35, 36, 28, 27), (36, 37, 29, 28), (37, 38, 30, 29), (38, 39, 31, 30), (39, 32, 24, 31), (40, 41, 33, 32), (41, 42, 34, 33), (42, 43, 35, 34), (43, 44, 36, 35), (44, 45, 37, 36), (45, 46, 38, 37), (46, 47, 39, 38), (47, 40, 32, 39), (48, 49, 41, 40), (49, 50, 42, 41), (50, 51, 43, 42), (51, 52, 44, 43), (52, 53, 45, 44), (53, 54, 46, 45), (54, 55, 47, 46), (55, 48, 40, 47), (56, 57, 49, 48), (57, 58, 50, 49), (58, 59, 51, 50), (59, 60, 52, 51), (60, 61, 53, 52), (61, 62, 54, 53), (62, 63, 55, 54), (63, 56, 48, 55), (64, 65, 57, 56), (65, 66, 58, 57), (66, 67, 59, 58), (67, 68, 60, 59), (68, 69, 61, 60), (69, 70, 62, 61), (70, 71, 63, 62), (71, 64, 56, 63), (72, 73, 65, 64), (73, 74, 66, 65), (74, 75, 67, 66), (75, 76, 68, 67), (76, 77, 69, 68), (77, 78, 70, 69), (78, 79, 71, 70), (79, 72, 64, 71), (80, 81, 73, 72), (81, 82, 74, 73), (82, 83, 75, 74), (83, 84, 76, 75), (84, 85, 77, 76), (85, 86, 78, 77), (86, 87, 79, 78), (87, 80, 72, 79), (88, 89, 81, 80), (89, 90, 82, 81), (90, 91, 83, 82), (91, 92, 84, 83), (92, 93, 85, 84), (93, 94, 86, 85), (94, 95, 87, 86), (95, 88, 80, 87), (96, 97, 89, 88), (97, 98, 90, 89), (98, 99, 91, 90), (99, 100, 92, 91), (100, 101, 93, 92), (101, 102, 94, 93), (102, 103, 95, 94), (103, 96, 88, 95), (104, 105, 97, 96), (105, 106, 98, 97), (106, 107, 99, 98), (107, 108, 100, 99), (108, 109, 101, 100), (109, 110, 102, 101), (110, 111, 103, 102), (111, 104, 96, 103), (112, 113, 105, 104), (113, 114, 106, 105), (114, 115, 107, 106), (115, 116, 108, 107), (116, 117, 109, 108), (117, 118, 110, 109), (118, 119, 111, 110), (119, 112, 104, 111), (120, 121, 113, 112), (121, 122, 114, 113), (122, 123, 115, 114), (123, 124, 116, 115), (124, 125, 117, 116), (125, 126, 118, 117), (126, 127, 119, 118), (127, 120, 112, 119), (0, 1, 121, 120), (1, 2, 122, 121), (2, 3, 123, 122), (3, 4, 124, 123), (4, 5, 125, 124), (5, 6, 126, 125), (6, 7, 127, 126), (7, 0, 120, 127)])
me_torus_009.materials.append(mat_rope_001)
me_torus_009.use_remesh_preserve_volume = False
me_torus_009.use_remesh_preserve_attributes = False
me_torus_009.use_mirror_vertex_groups = False
me_torus_009.update()
me_cylinder_004 = bpy.data.meshes.new('Cylinder.004')
me_cylinder_004.from_pydata([(0.7071, 0.7071, -1.0), (1.0, -4.371e-08, -1.0), (0.7071, -0.7071, -1.0), (-2.782e-08, -1.0, -1.0), (-0.7071, -0.7071, -1.0), (-1.0, 1.907e-07, -1.0), (-0.7071, 0.7071, -1.0), (-1.232e-07, 1.0, -1.0), (0.7071, 0.7071, 1.0), (1.0, 4.371e-07, 1.0), (0.7071, -0.7071, 1.0), (2.742e-07, -1.0, 1.0), (-0.7071, -0.7071, 1.0), (-1.0, 3.656e-07, 1.0), (-0.7071, 0.7071, 1.0), (1.005e-06, 1.0, 1.0), (0.0, 0.0, -1.0), (0.0, 0.0, 1.0)], [], [(16, 0, 1), (17, 9, 8), (16, 1, 2), (17, 10, 9), (16, 2, 3), (17, 11, 10), (16, 3, 4), (17, 12, 11), (16, 4, 5), (17, 13, 12), (16, 5, 6), (17, 14, 13), (16, 6, 7), (17, 15, 14), (7, 0, 16), (17, 8, 15), (0, 8, 9, 1), (1, 9, 10, 2), (2, 10, 11, 3), (3, 11, 12, 4), (4, 12, 13, 5), (5, 13, 14, 6), (6, 14, 15, 7), (8, 0, 7, 15)])
me_cylinder_004.materials.append(mat_material_001)
me_cylinder_004.use_remesh_preserve_volume = False
me_cylinder_004.use_remesh_preserve_attributes = False
me_cylinder_004.use_mirror_vertex_groups = False
me_cylinder_004.update()
me_torus_008 = bpy.data.meshes.new('Torus.008')
me_torus_008.from_pydata([(1.25, 0.0, 0.0), (1.177, 0.0, 0.1768), (1.0, 0.0, 0.25), (0.8232, 0.0, 0.1768), (0.75, 0.0, 3.062e-17), (0.8232, 0.0, -0.1768), (1.0, 0.0, -0.25), (1.177, 0.0, -0.1768), (1.155, 0.4784, 0.0), (1.087, 0.4503, 0.1768), (0.9239, 0.3827, 0.25), (0.7606, 0.315, 0.1768), (0.6929, 0.287, 3.062e-17), (0.7606, 0.315, -0.1768), (0.9239, 0.3827, -0.25), (1.087, 0.4503, -0.1768), (0.8839, 0.8839, 0.0), (0.8321, 0.8321, 0.1768), (0.7071, 0.7071, 0.25), (0.5821, 0.5821, 0.1768), (0.5303, 0.5303, 3.062e-17), (0.5821, 0.5821, -0.1768), (0.7071, 0.7071, -0.25), (0.8321, 0.8321, -0.1768), (0.4784, 1.155, 0.0), (0.4503, 1.087, 0.1768), (0.3827, 0.9239, 0.25), (0.315, 0.7606, 0.1768), (0.287, 0.6929, 3.062e-17), (0.315, 0.7606, -0.1768), (0.3827, 0.9239, -0.25), (0.4503, 1.087, -0.1768), (-5.464e-08, 1.25, 0.0), (-5.144e-08, 1.177, 0.1768), (-4.371e-08, 1.0, 0.25), (-3.598e-08, 0.8232, 0.1768), (-3.278e-08, 0.75, 3.062e-17), (-3.598e-08, 0.8232, -0.1768), (-4.371e-08, 1.0, -0.25), (-5.144e-08, 1.177, -0.1768), (-0.4784, 1.155, 0.0), (-0.4503, 1.087, 0.1768), (-0.3827, 0.9239, 0.25), (-0.315, 0.7606, 0.1768), (-0.287, 0.6929, 3.062e-17), (-0.315, 0.7606, -0.1768), (-0.3827, 0.9239, -0.25), (-0.4503, 1.087, -0.1768), (-0.8839, 0.8839, 0.0), (-0.8321, 0.8321, 0.1768), (-0.7071, 0.7071, 0.25), (-0.5821, 0.5821, 0.1768), (-0.5303, 0.5303, 3.062e-17), (-0.5821, 0.5821, -0.1768), (-0.7071, 0.7071, -0.25), (-0.8321, 0.8321, -0.1768), (-1.155, 0.4784, 0.0), (-1.087, 0.4503, 0.1768), (-0.9239, 0.3827, 0.25), (-0.7606, 0.315, 0.1768), (-0.6929, 0.287, 3.062e-17), (-0.7606, 0.315, -0.1768), (-0.9239, 0.3827, -0.25), (-1.087, 0.4503, -0.1768), (-1.25, -1.093e-07, 0.0), (-1.177, -1.029e-07, 0.1768), (-1.0, -8.742e-08, 0.25), (-0.8232, -7.197e-08, 0.1768), (-0.75, -6.557e-08, 3.062e-17), (-0.8232, -7.197e-08, -0.1768), (-1.0, -8.742e-08, -0.25), (-1.177, -1.029e-07, -0.1768), (-1.155, -0.4784, 0.0), (-1.087, -0.4503, 0.1768), (-0.9239, -0.3827, 0.25), (-0.7606, -0.315, 0.1768), (-0.6929, -0.287, 3.062e-17), (-0.7606, -0.315, -0.1768), (-0.9239, -0.3827, -0.25), (-1.087, -0.4503, -0.1768), (-0.8839, -0.8839, 0.0), (-0.8321, -0.8321, 0.1768), (-0.7071, -0.7071, 0.25), (-0.5821, -0.5821, 0.1768), (-0.5303, -0.5303, 3.062e-17), (-0.5821, -0.5821, -0.1768), (-0.7071, -0.7071, -0.25), (-0.8321, -0.8321, -0.1768), (-0.4784, -1.155, 0.0), (-0.4503, -1.087, 0.1768), (-0.3827, -0.9239, 0.25), (-0.315, -0.7606, 0.1768), (-0.287, -0.6929, 3.062e-17), (-0.315, -0.7606, -0.1768), (-0.3827, -0.9239, -0.25), (-0.4503, -1.087, -0.1768), (1.491e-08, -1.25, 0.0), (1.403e-08, -1.177, 0.1768), (1.192e-08, -1.0, 0.25), (9.817e-09, -0.8232, 0.1768), (8.944e-09, -0.75, 3.062e-17), (9.817e-09, -0.8232, -0.1768), (1.192e-08, -1.0, -0.25), (1.403e-08, -1.177, -0.1768), (0.4784, -1.155, 0.0), (0.4503, -1.087, 0.1768), (0.3827, -0.9239, 0.25), (0.315, -0.7606, 0.1768), (0.287, -0.6929, 3.062e-17), (0.315, -0.7606, -0.1768), (0.3827, -0.9239, -0.25), (0.4503, -1.087, -0.1768), (0.8839, -0.8839, 0.0), (0.8321, -0.8321, 0.1768), (0.7071, -0.7071, 0.25), (0.5821, -0.5821, 0.1768), (0.5303, -0.5303, 3.062e-17), (0.5821, -0.5821, -0.1768), (0.7071, -0.7071, -0.25), (0.8321, -0.8321, -0.1768), (1.155, -0.4784, 0.0), (1.087, -0.4503, 0.1768), (0.9239, -0.3827, 0.25), (0.7606, -0.315, 0.1768), (0.6929, -0.287, 3.062e-17), (0.7606, -0.315, -0.1768), (0.9239, -0.3827, -0.25), (1.087, -0.4503, -0.1768)], [], [(1, 0, 8, 9), (9, 10, 2, 1), (10, 11, 3, 2), (11, 12, 4, 3), (12, 13, 5, 4), (13, 14, 6, 5), (14, 15, 7, 6), (0, 7, 15, 8), (16, 17, 9, 8), (17, 18, 10, 9), (18, 19, 11, 10), (19, 20, 12, 11), (20, 21, 13, 12), (21, 22, 14, 13), (22, 23, 15, 14), (23, 16, 8, 15), (24, 25, 17, 16), (25, 26, 18, 17), (26, 27, 19, 18), (27, 28, 20, 19), (28, 29, 21, 20), (29, 30, 22, 21), (30, 31, 23, 22), (31, 24, 16, 23), (32, 33, 25, 24), (33, 34, 26, 25), (34, 35, 27, 26), (35, 36, 28, 27), (36, 37, 29, 28), (37, 38, 30, 29), (38, 39, 31, 30), (39, 32, 24, 31), (40, 41, 33, 32), (41, 42, 34, 33), (42, 43, 35, 34), (43, 44, 36, 35), (44, 45, 37, 36), (45, 46, 38, 37), (46, 47, 39, 38), (47, 40, 32, 39), (48, 49, 41, 40), (49, 50, 42, 41), (50, 51, 43, 42), (51, 52, 44, 43), (52, 53, 45, 44), (53, 54, 46, 45), (54, 55, 47, 46), (55, 48, 40, 47), (56, 57, 49, 48), (57, 58, 50, 49), (58, 59, 51, 50), (59, 60, 52, 51), (60, 61, 53, 52), (61, 62, 54, 53), (62, 63, 55, 54), (63, 56, 48, 55), (64, 65, 57, 56), (65, 66, 58, 57), (66, 67, 59, 58), (67, 68, 60, 59), (68, 69, 61, 60), (69, 70, 62, 61), (70, 71, 63, 62), (71, 64, 56, 63), (72, 73, 65, 64), (73, 74, 66, 65), (74, 75, 67, 66), (75, 76, 68, 67), (76, 77, 69, 68), (77, 78, 70, 69), (78, 79, 71, 70), (79, 72, 64, 71), (80, 81, 73, 72), (81, 82, 74, 73), (82, 83, 75, 74), (83, 84, 76, 75), (84, 85, 77, 76), (85, 86, 78, 77), (86, 87, 79, 78), (87, 80, 72, 79), (88, 89, 81, 80), (89, 90, 82, 81), (90, 91, 83, 82), (91, 92, 84, 83), (92, 93, 85, 84), (93, 94, 86, 85), (94, 95, 87, 86), (95, 88, 80, 87), (96, 97, 89, 88), (97, 98, 90, 89), (98, 99, 91, 90), (99, 100, 92, 91), (100, 101, 93, 92), (101, 102, 94, 93), (102, 103, 95, 94), (103, 96, 88, 95), (104, 105, 97, 96), (105, 106, 98, 97), (106, 107, 99, 98), (107, 108, 100, 99), (108, 109, 101, 100), (109, 110, 102, 101), (110, 111, 103, 102), (111, 104, 96, 103), (112, 113, 105, 104), (113, 114, 106, 105), (114, 115, 107, 106), (115, 116, 108, 107), (116, 117, 109, 108), (117, 118, 110, 109), (118, 119, 111, 110), (119, 112, 104, 111), (120, 121, 113, 112), (121, 122, 114, 113), (122, 123, 115, 114), (123, 124, 116, 115), (124, 125, 117, 116), (125, 126, 118, 117), (126, 127, 119, 118), (127, 120, 112, 119), (0, 1, 121, 120), (1, 2, 122, 121), (2, 3, 123, 122), (3, 4, 124, 123), (4, 5, 125, 124), (5, 6, 126, 125), (6, 7, 127, 126), (7, 0, 120, 127)])
me_torus_008.materials.append(mat_rope_001)
me_torus_008.use_remesh_preserve_volume = False
me_torus_008.use_remesh_preserve_attributes = False
me_torus_008.use_mirror_vertex_groups = False
me_torus_008.update()
me_torus_007 = bpy.data.meshes.new('Torus.007')
me_torus_007.from_pydata([(1.25, 0.0, 0.0), (1.177, 0.0, 0.1768), (1.0, 0.0, 0.25), (0.8232, 0.0, 0.1768), (0.75, 0.0, 3.062e-17), (0.8232, 0.0, -0.1768), (1.0, 0.0, -0.25), (1.177, 0.0, -0.1768), (1.155, 0.4784, 0.0), (1.087, 0.4503, 0.1768), (0.9239, 0.3827, 0.25), (0.7606, 0.315, 0.1768), (0.6929, 0.287, 3.062e-17), (0.7606, 0.315, -0.1768), (0.9239, 0.3827, -0.25), (1.087, 0.4503, -0.1768), (0.8839, 0.8839, 0.0), (0.8321, 0.8321, 0.1768), (0.7071, 0.7071, 0.25), (0.5821, 0.5821, 0.1768), (0.5303, 0.5303, 3.062e-17), (0.5821, 0.5821, -0.1768), (0.7071, 0.7071, -0.25), (0.8321, 0.8321, -0.1768), (0.4784, 1.155, 0.0), (0.4503, 1.087, 0.1768), (0.3827, 0.9239, 0.25), (0.315, 0.7606, 0.1768), (0.287, 0.6929, 3.062e-17), (0.315, 0.7606, -0.1768), (0.3827, 0.9239, -0.25), (0.4503, 1.087, -0.1768), (-5.464e-08, 1.25, 0.0), (-5.144e-08, 1.177, 0.1768), (-4.371e-08, 1.0, 0.25), (-3.598e-08, 0.8232, 0.1768), (-3.278e-08, 0.75, 3.062e-17), (-3.598e-08, 0.8232, -0.1768), (-4.371e-08, 1.0, -0.25), (-5.144e-08, 1.177, -0.1768), (-0.4784, 1.155, 0.0), (-0.4503, 1.087, 0.1768), (-0.3827, 0.9239, 0.25), (-0.315, 0.7606, 0.1768), (-0.287, 0.6929, 3.062e-17), (-0.315, 0.7606, -0.1768), (-0.3827, 0.9239, -0.25), (-0.4503, 1.087, -0.1768), (-0.8839, 0.8839, 0.0), (-0.8321, 0.8321, 0.1768), (-0.7071, 0.7071, 0.25), (-0.5821, 0.5821, 0.1768), (-0.5303, 0.5303, 3.062e-17), (-0.5821, 0.5821, -0.1768), (-0.7071, 0.7071, -0.25), (-0.8321, 0.8321, -0.1768), (-1.155, 0.4784, 0.0), (-1.087, 0.4503, 0.1768), (-0.9239, 0.3827, 0.25), (-0.7606, 0.315, 0.1768), (-0.6929, 0.287, 3.062e-17), (-0.7606, 0.315, -0.1768), (-0.9239, 0.3827, -0.25), (-1.087, 0.4503, -0.1768), (-1.25, -1.093e-07, 0.0), (-1.177, -1.029e-07, 0.1768), (-1.0, -8.742e-08, 0.25), (-0.8232, -7.197e-08, 0.1768), (-0.75, -6.557e-08, 3.062e-17), (-0.8232, -7.197e-08, -0.1768), (-1.0, -8.742e-08, -0.25), (-1.177, -1.029e-07, -0.1768), (-1.155, -0.4784, 0.0), (-1.087, -0.4503, 0.1768), (-0.9239, -0.3827, 0.25), (-0.7606, -0.315, 0.1768), (-0.6929, -0.287, 3.062e-17), (-0.7606, -0.315, -0.1768), (-0.9239, -0.3827, -0.25), (-1.087, -0.4503, -0.1768), (-0.8839, -0.8839, 0.0), (-0.8321, -0.8321, 0.1768), (-0.7071, -0.7071, 0.25), (-0.5821, -0.5821, 0.1768), (-0.5303, -0.5303, 3.062e-17), (-0.5821, -0.5821, -0.1768), (-0.7071, -0.7071, -0.25), (-0.8321, -0.8321, -0.1768), (-0.4784, -1.155, 0.0), (-0.4503, -1.087, 0.1768), (-0.3827, -0.9239, 0.25), (-0.315, -0.7606, 0.1768), (-0.287, -0.6929, 3.062e-17), (-0.315, -0.7606, -0.1768), (-0.3827, -0.9239, -0.25), (-0.4503, -1.087, -0.1768), (1.491e-08, -1.25, 0.0), (1.403e-08, -1.177, 0.1768), (1.192e-08, -1.0, 0.25), (9.817e-09, -0.8232, 0.1768), (8.944e-09, -0.75, 3.062e-17), (9.817e-09, -0.8232, -0.1768), (1.192e-08, -1.0, -0.25), (1.403e-08, -1.177, -0.1768), (0.4784, -1.155, 0.0), (0.4503, -1.087, 0.1768), (0.3827, -0.9239, 0.25), (0.315, -0.7606, 0.1768), (0.287, -0.6929, 3.062e-17), (0.315, -0.7606, -0.1768), (0.3827, -0.9239, -0.25), (0.4503, -1.087, -0.1768), (0.8839, -0.8839, 0.0), (0.8321, -0.8321, 0.1768), (0.7071, -0.7071, 0.25), (0.5821, -0.5821, 0.1768), (0.5303, -0.5303, 3.062e-17), (0.5821, -0.5821, -0.1768), (0.7071, -0.7071, -0.25), (0.8321, -0.8321, -0.1768), (1.155, -0.4784, 0.0), (1.087, -0.4503, 0.1768), (0.9239, -0.3827, 0.25), (0.7606, -0.315, 0.1768), (0.6929, -0.287, 3.062e-17), (0.7606, -0.315, -0.1768), (0.9239, -0.3827, -0.25), (1.087, -0.4503, -0.1768)], [], [(1, 0, 8, 9), (9, 10, 2, 1), (10, 11, 3, 2), (11, 12, 4, 3), (12, 13, 5, 4), (13, 14, 6, 5), (14, 15, 7, 6), (0, 7, 15, 8), (16, 17, 9, 8), (17, 18, 10, 9), (18, 19, 11, 10), (19, 20, 12, 11), (20, 21, 13, 12), (21, 22, 14, 13), (22, 23, 15, 14), (23, 16, 8, 15), (24, 25, 17, 16), (25, 26, 18, 17), (26, 27, 19, 18), (27, 28, 20, 19), (28, 29, 21, 20), (29, 30, 22, 21), (30, 31, 23, 22), (31, 24, 16, 23), (32, 33, 25, 24), (33, 34, 26, 25), (34, 35, 27, 26), (35, 36, 28, 27), (36, 37, 29, 28), (37, 38, 30, 29), (38, 39, 31, 30), (39, 32, 24, 31), (40, 41, 33, 32), (41, 42, 34, 33), (42, 43, 35, 34), (43, 44, 36, 35), (44, 45, 37, 36), (45, 46, 38, 37), (46, 47, 39, 38), (47, 40, 32, 39), (48, 49, 41, 40), (49, 50, 42, 41), (50, 51, 43, 42), (51, 52, 44, 43), (52, 53, 45, 44), (53, 54, 46, 45), (54, 55, 47, 46), (55, 48, 40, 47), (56, 57, 49, 48), (57, 58, 50, 49), (58, 59, 51, 50), (59, 60, 52, 51), (60, 61, 53, 52), (61, 62, 54, 53), (62, 63, 55, 54), (63, 56, 48, 55), (64, 65, 57, 56), (65, 66, 58, 57), (66, 67, 59, 58), (67, 68, 60, 59), (68, 69, 61, 60), (69, 70, 62, 61), (70, 71, 63, 62), (71, 64, 56, 63), (72, 73, 65, 64), (73, 74, 66, 65), (74, 75, 67, 66), (75, 76, 68, 67), (76, 77, 69, 68), (77, 78, 70, 69), (78, 79, 71, 70), (79, 72, 64, 71), (80, 81, 73, 72), (81, 82, 74, 73), (82, 83, 75, 74), (83, 84, 76, 75), (84, 85, 77, 76), (85, 86, 78, 77), (86, 87, 79, 78), (87, 80, 72, 79), (88, 89, 81, 80), (89, 90, 82, 81), (90, 91, 83, 82), (91, 92, 84, 83), (92, 93, 85, 84), (93, 94, 86, 85), (94, 95, 87, 86), (95, 88, 80, 87), (96, 97, 89, 88), (97, 98, 90, 89), (98, 99, 91, 90), (99, 100, 92, 91), (100, 101, 93, 92), (101, 102, 94, 93), (102, 103, 95, 94), (103, 96, 88, 95), (104, 105, 97, 96), (105, 106, 98, 97), (106, 107, 99, 98), (107, 108, 100, 99), (108, 109, 101, 100), (109, 110, 102, 101), (110, 111, 103, 102), (111, 104, 96, 103), (112, 113, 105, 104), (113, 114, 106, 105), (114, 115, 107, 106), (115, 116, 108, 107), (116, 117, 109, 108), (117, 118, 110, 109), (118, 119, 111, 110), (119, 112, 104, 111), (120, 121, 113, 112), (121, 122, 114, 113), (122, 123, 115, 114), (123, 124, 116, 115), (124, 125, 117, 116), (125, 126, 118, 117), (126, 127, 119, 118), (127, 120, 112, 119), (0, 1, 121, 120), (1, 2, 122, 121), (2, 3, 123, 122), (3, 4, 124, 123), (4, 5, 125, 124), (5, 6, 126, 125), (6, 7, 127, 126), (7, 0, 120, 127)])
me_torus_007.materials.append(mat_rope_001)
me_torus_007.use_remesh_preserve_volume = False
me_torus_007.use_remesh_preserve_attributes = False
me_torus_007.use_mirror_vertex_groups = False
me_torus_007.update()
me_cylinder_003 = bpy.data.meshes.new('Cylinder.003')
me_cylinder_003.from_pydata([(0.7071, 0.7071, -1.0), (1.0, -4.371e-08, -1.0), (0.7071, -0.7071, -1.0), (-2.782e-08, -1.0, -1.0), (-0.7071, -0.7071, -1.0), (-1.0, 1.907e-07, -1.0), (-0.7071, 0.7071, -1.0), (-1.232e-07, 1.0, -1.0), (0.7071, 0.7071, 1.0), (1.0, 4.371e-07, 1.0), (0.7071, -0.7071, 1.0), (2.742e-07, -1.0, 1.0), (-0.7071, -0.7071, 1.0), (-1.0, 3.656e-07, 1.0), (-0.7071, 0.7071, 1.0), (1.005e-06, 1.0, 1.0), (0.0, 0.0, -1.0), (0.0, 0.0, 1.0)], [], [(16, 0, 1), (17, 9, 8), (16, 1, 2), (17, 10, 9), (16, 2, 3), (17, 11, 10), (16, 3, 4), (17, 12, 11), (16, 4, 5), (17, 13, 12), (16, 5, 6), (17, 14, 13), (16, 6, 7), (17, 15, 14), (7, 0, 16), (17, 8, 15), (0, 8, 9, 1), (1, 9, 10, 2), (2, 10, 11, 3), (3, 11, 12, 4), (4, 12, 13, 5), (5, 13, 14, 6), (6, 14, 15, 7), (8, 0, 7, 15)])
me_cylinder_003.materials.append(mat_material_001)
me_cylinder_003.use_remesh_preserve_volume = False
me_cylinder_003.use_remesh_preserve_attributes = False
me_cylinder_003.use_mirror_vertex_groups = False
me_cylinder_003.update()
me_torus_006 = bpy.data.meshes.new('Torus.006')
me_torus_006.from_pydata([(1.25, 0.0, 0.0), (1.177, 0.0, 0.1768), (1.0, 0.0, 0.25), (0.8232, 0.0, 0.1768), (0.75, 0.0, 3.062e-17), (0.8232, 0.0, -0.1768), (1.0, 0.0, -0.25), (1.177, 0.0, -0.1768), (1.155, 0.4784, 0.0), (1.087, 0.4503, 0.1768), (0.9239, 0.3827, 0.25), (0.7606, 0.315, 0.1768), (0.6929, 0.287, 3.062e-17), (0.7606, 0.315, -0.1768), (0.9239, 0.3827, -0.25), (1.087, 0.4503, -0.1768), (0.8839, 0.8839, 0.0), (0.8321, 0.8321, 0.1768), (0.7071, 0.7071, 0.25), (0.5821, 0.5821, 0.1768), (0.5303, 0.5303, 3.062e-17), (0.5821, 0.5821, -0.1768), (0.7071, 0.7071, -0.25), (0.8321, 0.8321, -0.1768), (0.4784, 1.155, 0.0), (0.4503, 1.087, 0.1768), (0.3827, 0.9239, 0.25), (0.315, 0.7606, 0.1768), (0.287, 0.6929, 3.062e-17), (0.315, 0.7606, -0.1768), (0.3827, 0.9239, -0.25), (0.4503, 1.087, -0.1768), (-5.464e-08, 1.25, 0.0), (-5.144e-08, 1.177, 0.1768), (-4.371e-08, 1.0, 0.25), (-3.598e-08, 0.8232, 0.1768), (-3.278e-08, 0.75, 3.062e-17), (-3.598e-08, 0.8232, -0.1768), (-4.371e-08, 1.0, -0.25), (-5.144e-08, 1.177, -0.1768), (-0.4784, 1.155, 0.0), (-0.4503, 1.087, 0.1768), (-0.3827, 0.9239, 0.25), (-0.315, 0.7606, 0.1768), (-0.287, 0.6929, 3.062e-17), (-0.315, 0.7606, -0.1768), (-0.3827, 0.9239, -0.25), (-0.4503, 1.087, -0.1768), (-0.8839, 0.8839, 0.0), (-0.8321, 0.8321, 0.1768), (-0.7071, 0.7071, 0.25), (-0.5821, 0.5821, 0.1768), (-0.5303, 0.5303, 3.062e-17), (-0.5821, 0.5821, -0.1768), (-0.7071, 0.7071, -0.25), (-0.8321, 0.8321, -0.1768), (-1.155, 0.4784, 0.0), (-1.087, 0.4503, 0.1768), (-0.9239, 0.3827, 0.25), (-0.7606, 0.315, 0.1768), (-0.6929, 0.287, 3.062e-17), (-0.7606, 0.315, -0.1768), (-0.9239, 0.3827, -0.25), (-1.087, 0.4503, -0.1768), (-1.25, -1.093e-07, 0.0), (-1.177, -1.029e-07, 0.1768), (-1.0, -8.742e-08, 0.25), (-0.8232, -7.197e-08, 0.1768), (-0.75, -6.557e-08, 3.062e-17), (-0.8232, -7.197e-08, -0.1768), (-1.0, -8.742e-08, -0.25), (-1.177, -1.029e-07, -0.1768), (-1.155, -0.4784, 0.0), (-1.087, -0.4503, 0.1768), (-0.9239, -0.3827, 0.25), (-0.7606, -0.315, 0.1768), (-0.6929, -0.287, 3.062e-17), (-0.7606, -0.315, -0.1768), (-0.9239, -0.3827, -0.25), (-1.087, -0.4503, -0.1768), (-0.8839, -0.8839, 0.0), (-0.8321, -0.8321, 0.1768), (-0.7071, -0.7071, 0.25), (-0.5821, -0.5821, 0.1768), (-0.5303, -0.5303, 3.062e-17), (-0.5821, -0.5821, -0.1768), (-0.7071, -0.7071, -0.25), (-0.8321, -0.8321, -0.1768), (-0.4784, -1.155, 0.0), (-0.4503, -1.087, 0.1768), (-0.3827, -0.9239, 0.25), (-0.315, -0.7606, 0.1768), (-0.287, -0.6929, 3.062e-17), (-0.315, -0.7606, -0.1768), (-0.3827, -0.9239, -0.25), (-0.4503, -1.087, -0.1768), (1.491e-08, -1.25, 0.0), (1.403e-08, -1.177, 0.1768), (1.192e-08, -1.0, 0.25), (9.817e-09, -0.8232, 0.1768), (8.944e-09, -0.75, 3.062e-17), (9.817e-09, -0.8232, -0.1768), (1.192e-08, -1.0, -0.25), (1.403e-08, -1.177, -0.1768), (0.4784, -1.155, 0.0), (0.4503, -1.087, 0.1768), (0.3827, -0.9239, 0.25), (0.315, -0.7606, 0.1768), (0.287, -0.6929, 3.062e-17), (0.315, -0.7606, -0.1768), (0.3827, -0.9239, -0.25), (0.4503, -1.087, -0.1768), (0.8839, -0.8839, 0.0), (0.8321, -0.8321, 0.1768), (0.7071, -0.7071, 0.25), (0.5821, -0.5821, 0.1768), (0.5303, -0.5303, 3.062e-17), (0.5821, -0.5821, -0.1768), (0.7071, -0.7071, -0.25), (0.8321, -0.8321, -0.1768), (1.155, -0.4784, 0.0), (1.087, -0.4503, 0.1768), (0.9239, -0.3827, 0.25), (0.7606, -0.315, 0.1768), (0.6929, -0.287, 3.062e-17), (0.7606, -0.315, -0.1768), (0.9239, -0.3827, -0.25), (1.087, -0.4503, -0.1768)], [], [(1, 0, 8, 9), (9, 10, 2, 1), (10, 11, 3, 2), (11, 12, 4, 3), (12, 13, 5, 4), (13, 14, 6, 5), (14, 15, 7, 6), (0, 7, 15, 8), (16, 17, 9, 8), (17, 18, 10, 9), (18, 19, 11, 10), (19, 20, 12, 11), (20, 21, 13, 12), (21, 22, 14, 13), (22, 23, 15, 14), (23, 16, 8, 15), (24, 25, 17, 16), (25, 26, 18, 17), (26, 27, 19, 18), (27, 28, 20, 19), (28, 29, 21, 20), (29, 30, 22, 21), (30, 31, 23, 22), (31, 24, 16, 23), (32, 33, 25, 24), (33, 34, 26, 25), (34, 35, 27, 26), (35, 36, 28, 27), (36, 37, 29, 28), (37, 38, 30, 29), (38, 39, 31, 30), (39, 32, 24, 31), (40, 41, 33, 32), (41, 42, 34, 33), (42, 43, 35, 34), (43, 44, 36, 35), (44, 45, 37, 36), (45, 46, 38, 37), (46, 47, 39, 38), (47, 40, 32, 39), (48, 49, 41, 40), (49, 50, 42, 41), (50, 51, 43, 42), (51, 52, 44, 43), (52, 53, 45, 44), (53, 54, 46, 45), (54, 55, 47, 46), (55, 48, 40, 47), (56, 57, 49, 48), (57, 58, 50, 49), (58, 59, 51, 50), (59, 60, 52, 51), (60, 61, 53, 52), (61, 62, 54, 53), (62, 63, 55, 54), (63, 56, 48, 55), (64, 65, 57, 56), (65, 66, 58, 57), (66, 67, 59, 58), (67, 68, 60, 59), (68, 69, 61, 60), (69, 70, 62, 61), (70, 71, 63, 62), (71, 64, 56, 63), (72, 73, 65, 64), (73, 74, 66, 65), (74, 75, 67, 66), (75, 76, 68, 67), (76, 77, 69, 68), (77, 78, 70, 69), (78, 79, 71, 70), (79, 72, 64, 71), (80, 81, 73, 72), (81, 82, 74, 73), (82, 83, 75, 74), (83, 84, 76, 75), (84, 85, 77, 76), (85, 86, 78, 77), (86, 87, 79, 78), (87, 80, 72, 79), (88, 89, 81, 80), (89, 90, 82, 81), (90, 91, 83, 82), (91, 92, 84, 83), (92, 93, 85, 84), (93, 94, 86, 85), (94, 95, 87, 86), (95, 88, 80, 87), (96, 97, 89, 88), (97, 98, 90, 89), (98, 99, 91, 90), (99, 100, 92, 91), (100, 101, 93, 92), (101, 102, 94, 93), (102, 103, 95, 94), (103, 96, 88, 95), (104, 105, 97, 96), (105, 106, 98, 97), (106, 107, 99, 98), (107, 108, 100, 99), (108, 109, 101, 100), (109, 110, 102, 101), (110, 111, 103, 102), (111, 104, 96, 103), (112, 113, 105, 104), (113, 114, 106, 105), (114, 115, 107, 106), (115, 116, 108, 107), (116, 117, 109, 108), (117, 118, 110, 109), (118, 119, 111, 110), (119, 112, 104, 111), (120, 121, 113, 112), (121, 122, 114, 113), (122, 123, 115, 114), (123, 124, 116, 115), (124, 125, 117, 116), (125, 126, 118, 117), (126, 127, 119, 118), (127, 120, 112, 119), (0, 1, 121, 120), (1, 2, 122, 121), (2, 3, 123, 122), (3, 4, 124, 123), (4, 5, 125, 124), (5, 6, 126, 125), (6, 7, 127, 126), (7, 0, 120, 127)])
me_torus_006.materials.append(mat_rope_001)
me_torus_006.use_remesh_preserve_volume = False
me_torus_006.use_remesh_preserve_attributes = False
me_torus_006.use_mirror_vertex_groups = False
me_torus_006.update()
me_torus_005 = bpy.data.meshes.new('Torus.005')
me_torus_005.from_pydata([(1.25, 0.0, 0.0), (1.177, 0.0, 0.1768), (1.0, 0.0, 0.25), (0.8232, 0.0, 0.1768), (0.75, 0.0, 3.062e-17), (0.8232, 0.0, -0.1768), (1.0, 0.0, -0.25), (1.177, 0.0, -0.1768), (1.155, 0.4784, 0.0), (1.087, 0.4503, 0.1768), (0.9239, 0.3827, 0.25), (0.7606, 0.315, 0.1768), (0.6929, 0.287, 3.062e-17), (0.7606, 0.315, -0.1768), (0.9239, 0.3827, -0.25), (1.087, 0.4503, -0.1768), (0.8839, 0.8839, 0.0), (0.8321, 0.8321, 0.1768), (0.7071, 0.7071, 0.25), (0.5821, 0.5821, 0.1768), (0.5303, 0.5303, 3.062e-17), (0.5821, 0.5821, -0.1768), (0.7071, 0.7071, -0.25), (0.8321, 0.8321, -0.1768), (0.4784, 1.155, 0.0), (0.4503, 1.087, 0.1768), (0.3827, 0.9239, 0.25), (0.315, 0.7606, 0.1768), (0.287, 0.6929, 3.062e-17), (0.315, 0.7606, -0.1768), (0.3827, 0.9239, -0.25), (0.4503, 1.087, -0.1768), (-5.464e-08, 1.25, 0.0), (-5.144e-08, 1.177, 0.1768), (-4.371e-08, 1.0, 0.25), (-3.598e-08, 0.8232, 0.1768), (-3.278e-08, 0.75, 3.062e-17), (-3.598e-08, 0.8232, -0.1768), (-4.371e-08, 1.0, -0.25), (-5.144e-08, 1.177, -0.1768), (-0.4784, 1.155, 0.0), (-0.4503, 1.087, 0.1768), (-0.3827, 0.9239, 0.25), (-0.315, 0.7606, 0.1768), (-0.287, 0.6929, 3.062e-17), (-0.315, 0.7606, -0.1768), (-0.3827, 0.9239, -0.25), (-0.4503, 1.087, -0.1768), (-0.8839, 0.8839, 0.0), (-0.8321, 0.8321, 0.1768), (-0.7071, 0.7071, 0.25), (-0.5821, 0.5821, 0.1768), (-0.5303, 0.5303, 3.062e-17), (-0.5821, 0.5821, -0.1768), (-0.7071, 0.7071, -0.25), (-0.8321, 0.8321, -0.1768), (-1.155, 0.4784, 0.0), (-1.087, 0.4503, 0.1768), (-0.9239, 0.3827, 0.25), (-0.7606, 0.315, 0.1768), (-0.6929, 0.287, 3.062e-17), (-0.7606, 0.315, -0.1768), (-0.9239, 0.3827, -0.25), (-1.087, 0.4503, -0.1768), (-1.25, -1.093e-07, 0.0), (-1.177, -1.029e-07, 0.1768), (-1.0, -8.742e-08, 0.25), (-0.8232, -7.197e-08, 0.1768), (-0.75, -6.557e-08, 3.062e-17), (-0.8232, -7.197e-08, -0.1768), (-1.0, -8.742e-08, -0.25), (-1.177, -1.029e-07, -0.1768), (-1.155, -0.4784, 0.0), (-1.087, -0.4503, 0.1768), (-0.9239, -0.3827, 0.25), (-0.7606, -0.315, 0.1768), (-0.6929, -0.287, 3.062e-17), (-0.7606, -0.315, -0.1768), (-0.9239, -0.3827, -0.25), (-1.087, -0.4503, -0.1768), (-0.8839, -0.8839, 0.0), (-0.8321, -0.8321, 0.1768), (-0.7071, -0.7071, 0.25), (-0.5821, -0.5821, 0.1768), (-0.5303, -0.5303, 3.062e-17), (-0.5821, -0.5821, -0.1768), (-0.7071, -0.7071, -0.25), (-0.8321, -0.8321, -0.1768), (-0.4784, -1.155, 0.0), (-0.4503, -1.087, 0.1768), (-0.3827, -0.9239, 0.25), (-0.315, -0.7606, 0.1768), (-0.287, -0.6929, 3.062e-17), (-0.315, -0.7606, -0.1768), (-0.3827, -0.9239, -0.25), (-0.4503, -1.087, -0.1768), (1.491e-08, -1.25, 0.0), (1.403e-08, -1.177, 0.1768), (1.192e-08, -1.0, 0.25), (9.817e-09, -0.8232, 0.1768), (8.944e-09, -0.75, 3.062e-17), (9.817e-09, -0.8232, -0.1768), (1.192e-08, -1.0, -0.25), (1.403e-08, -1.177, -0.1768), (0.4784, -1.155, 0.0), (0.4503, -1.087, 0.1768), (0.3827, -0.9239, 0.25), (0.315, -0.7606, 0.1768), (0.287, -0.6929, 3.062e-17), (0.315, -0.7606, -0.1768), (0.3827, -0.9239, -0.25), (0.4503, -1.087, -0.1768), (0.8839, -0.8839, 0.0), (0.8321, -0.8321, 0.1768), (0.7071, -0.7071, 0.25), (0.5821, -0.5821, 0.1768), (0.5303, -0.5303, 3.062e-17), (0.5821, -0.5821, -0.1768), (0.7071, -0.7071, -0.25), (0.8321, -0.8321, -0.1768), (1.155, -0.4784, 0.0), (1.087, -0.4503, 0.1768), (0.9239, -0.3827, 0.25), (0.7606, -0.315, 0.1768), (0.6929, -0.287, 3.062e-17), (0.7606, -0.315, -0.1768), (0.9239, -0.3827, -0.25), (1.087, -0.4503, -0.1768)], [], [(1, 0, 8, 9), (9, 10, 2, 1), (10, 11, 3, 2), (11, 12, 4, 3), (12, 13, 5, 4), (13, 14, 6, 5), (14, 15, 7, 6), (0, 7, 15, 8), (16, 17, 9, 8), (17, 18, 10, 9), (18, 19, 11, 10), (19, 20, 12, 11), (20, 21, 13, 12), (21, 22, 14, 13), (22, 23, 15, 14), (23, 16, 8, 15), (24, 25, 17, 16), (25, 26, 18, 17), (26, 27, 19, 18), (27, 28, 20, 19), (28, 29, 21, 20), (29, 30, 22, 21), (30, 31, 23, 22), (31, 24, 16, 23), (32, 33, 25, 24), (33, 34, 26, 25), (34, 35, 27, 26), (35, 36, 28, 27), (36, 37, 29, 28), (37, 38, 30, 29), (38, 39, 31, 30), (39, 32, 24, 31), (40, 41, 33, 32), (41, 42, 34, 33), (42, 43, 35, 34), (43, 44, 36, 35), (44, 45, 37, 36), (45, 46, 38, 37), (46, 47, 39, 38), (47, 40, 32, 39), (48, 49, 41, 40), (49, 50, 42, 41), (50, 51, 43, 42), (51, 52, 44, 43), (52, 53, 45, 44), (53, 54, 46, 45), (54, 55, 47, 46), (55, 48, 40, 47), (56, 57, 49, 48), (57, 58, 50, 49), (58, 59, 51, 50), (59, 60, 52, 51), (60, 61, 53, 52), (61, 62, 54, 53), (62, 63, 55, 54), (63, 56, 48, 55), (64, 65, 57, 56), (65, 66, 58, 57), (66, 67, 59, 58), (67, 68, 60, 59), (68, 69, 61, 60), (69, 70, 62, 61), (70, 71, 63, 62), (71, 64, 56, 63), (72, 73, 65, 64), (73, 74, 66, 65), (74, 75, 67, 66), (75, 76, 68, 67), (76, 77, 69, 68), (77, 78, 70, 69), (78, 79, 71, 70), (79, 72, 64, 71), (80, 81, 73, 72), (81, 82, 74, 73), (82, 83, 75, 74), (83, 84, 76, 75), (84, 85, 77, 76), (85, 86, 78, 77), (86, 87, 79, 78), (87, 80, 72, 79), (88, 89, 81, 80), (89, 90, 82, 81), (90, 91, 83, 82), (91, 92, 84, 83), (92, 93, 85, 84), (93, 94, 86, 85), (94, 95, 87, 86), (95, 88, 80, 87), (96, 97, 89, 88), (97, 98, 90, 89), (98, 99, 91, 90), (99, 100, 92, 91), (100, 101, 93, 92), (101, 102, 94, 93), (102, 103, 95, 94), (103, 96, 88, 95), (104, 105, 97, 96), (105, 106, 98, 97), (106, 107, 99, 98), (107, 108, 100, 99), (108, 109, 101, 100), (109, 110, 102, 101), (110, 111, 103, 102), (111, 104, 96, 103), (112, 113, 105, 104), (113, 114, 106, 105), (114, 115, 107, 106), (115, 116, 108, 107), (116, 117, 109, 108), (117, 118, 110, 109), (118, 119, 111, 110), (119, 112, 104, 111), (120, 121, 113, 112), (121, 122, 114, 113), (122, 123, 115, 114), (123, 124, 116, 115), (124, 125, 117, 116), (125, 126, 118, 117), (126, 127, 119, 118), (127, 120, 112, 119), (0, 1, 121, 120), (1, 2, 122, 121), (2, 3, 123, 122), (3, 4, 124, 123), (4, 5, 125, 124), (5, 6, 126, 125), (6, 7, 127, 126), (7, 0, 120, 127)])
me_torus_005.materials.append(mat_rope_001)
me_torus_005.use_remesh_preserve_volume = False
me_torus_005.use_remesh_preserve_attributes = False
me_torus_005.use_mirror_vertex_groups = False
me_torus_005.update()
me_cylinder_002 = bpy.data.meshes.new('Cylinder.002')
me_cylinder_002.from_pydata([(0.7071, 0.7071, -1.0), (1.0, -4.371e-08, -1.0), (0.7071, -0.7071, -1.0), (-2.782e-08, -1.0, -1.0), (-0.7071, -0.7071, -1.0), (-1.0, 1.907e-07, -1.0), (-0.7071, 0.7071, -1.0), (-1.232e-07, 1.0, -1.0), (0.7071, 0.7071, 1.0), (1.0, 4.371e-07, 1.0), (0.7071, -0.7071, 1.0), (2.742e-07, -1.0, 1.0), (-0.7071, -0.7071, 1.0), (-1.0, 3.656e-07, 1.0), (-0.7071, 0.7071, 1.0), (1.005e-06, 1.0, 1.0), (0.0, 0.0, -1.0), (0.0, 0.0, 1.0)], [], [(16, 0, 1), (17, 9, 8), (16, 1, 2), (17, 10, 9), (16, 2, 3), (17, 11, 10), (16, 3, 4), (17, 12, 11), (16, 4, 5), (17, 13, 12), (16, 5, 6), (17, 14, 13), (16, 6, 7), (17, 15, 14), (7, 0, 16), (17, 8, 15), (0, 8, 9, 1), (1, 9, 10, 2), (2, 10, 11, 3), (3, 11, 12, 4), (4, 12, 13, 5), (5, 13, 14, 6), (6, 14, 15, 7), (8, 0, 7, 15)])
me_cylinder_002.materials.append(mat_material_001)
me_cylinder_002.use_remesh_preserve_volume = False
me_cylinder_002.use_remesh_preserve_attributes = False
me_cylinder_002.use_mirror_vertex_groups = False
me_cylinder_002.update()
me_torus_004 = bpy.data.meshes.new('Torus.004')
me_torus_004.from_pydata([(1.25, 0.0, 0.0), (1.177, 0.0, 0.1768), (1.0, 0.0, 0.25), (0.8232, 0.0, 0.1768), (0.75, 0.0, 3.062e-17), (0.8232, 0.0, -0.1768), (1.0, 0.0, -0.25), (1.177, 0.0, -0.1768), (1.155, 0.4784, 0.0), (1.087, 0.4503, 0.1768), (0.9239, 0.3827, 0.25), (0.7606, 0.315, 0.1768), (0.6929, 0.287, 3.062e-17), (0.7606, 0.315, -0.1768), (0.9239, 0.3827, -0.25), (1.087, 0.4503, -0.1768), (0.8839, 0.8839, 0.0), (0.8321, 0.8321, 0.1768), (0.7071, 0.7071, 0.25), (0.5821, 0.5821, 0.1768), (0.5303, 0.5303, 3.062e-17), (0.5821, 0.5821, -0.1768), (0.7071, 0.7071, -0.25), (0.8321, 0.8321, -0.1768), (0.4784, 1.155, 0.0), (0.4503, 1.087, 0.1768), (0.3827, 0.9239, 0.25), (0.315, 0.7606, 0.1768), (0.287, 0.6929, 3.062e-17), (0.315, 0.7606, -0.1768), (0.3827, 0.9239, -0.25), (0.4503, 1.087, -0.1768), (-5.464e-08, 1.25, 0.0), (-5.144e-08, 1.177, 0.1768), (-4.371e-08, 1.0, 0.25), (-3.598e-08, 0.8232, 0.1768), (-3.278e-08, 0.75, 3.062e-17), (-3.598e-08, 0.8232, -0.1768), (-4.371e-08, 1.0, -0.25), (-5.144e-08, 1.177, -0.1768), (-0.4784, 1.155, 0.0), (-0.4503, 1.087, 0.1768), (-0.3827, 0.9239, 0.25), (-0.315, 0.7606, 0.1768), (-0.287, 0.6929, 3.062e-17), (-0.315, 0.7606, -0.1768), (-0.3827, 0.9239, -0.25), (-0.4503, 1.087, -0.1768), (-0.8839, 0.8839, 0.0), (-0.8321, 0.8321, 0.1768), (-0.7071, 0.7071, 0.25), (-0.5821, 0.5821, 0.1768), (-0.5303, 0.5303, 3.062e-17), (-0.5821, 0.5821, -0.1768), (-0.7071, 0.7071, -0.25), (-0.8321, 0.8321, -0.1768), (-1.155, 0.4784, 0.0), (-1.087, 0.4503, 0.1768), (-0.9239, 0.3827, 0.25), (-0.7606, 0.315, 0.1768), (-0.6929, 0.287, 3.062e-17), (-0.7606, 0.315, -0.1768), (-0.9239, 0.3827, -0.25), (-1.087, 0.4503, -0.1768), (-1.25, -1.093e-07, 0.0), (-1.177, -1.029e-07, 0.1768), (-1.0, -8.742e-08, 0.25), (-0.8232, -7.197e-08, 0.1768), (-0.75, -6.557e-08, 3.062e-17), (-0.8232, -7.197e-08, -0.1768), (-1.0, -8.742e-08, -0.25), (-1.177, -1.029e-07, -0.1768), (-1.155, -0.4784, 0.0), (-1.087, -0.4503, 0.1768), (-0.9239, -0.3827, 0.25), (-0.7606, -0.315, 0.1768), (-0.6929, -0.287, 3.062e-17), (-0.7606, -0.315, -0.1768), (-0.9239, -0.3827, -0.25), (-1.087, -0.4503, -0.1768), (-0.8839, -0.8839, 0.0), (-0.8321, -0.8321, 0.1768), (-0.7071, -0.7071, 0.25), (-0.5821, -0.5821, 0.1768), (-0.5303, -0.5303, 3.062e-17), (-0.5821, -0.5821, -0.1768), (-0.7071, -0.7071, -0.25), (-0.8321, -0.8321, -0.1768), (-0.4784, -1.155, 0.0), (-0.4503, -1.087, 0.1768), (-0.3827, -0.9239, 0.25), (-0.315, -0.7606, 0.1768), (-0.287, -0.6929, 3.062e-17), (-0.315, -0.7606, -0.1768), (-0.3827, -0.9239, -0.25), (-0.4503, -1.087, -0.1768), (1.491e-08, -1.25, 0.0), (1.403e-08, -1.177, 0.1768), (1.192e-08, -1.0, 0.25), (9.817e-09, -0.8232, 0.1768), (8.944e-09, -0.75, 3.062e-17), (9.817e-09, -0.8232, -0.1768), (1.192e-08, -1.0, -0.25), (1.403e-08, -1.177, -0.1768), (0.4784, -1.155, 0.0), (0.4503, -1.087, 0.1768), (0.3827, -0.9239, 0.25), (0.315, -0.7606, 0.1768), (0.287, -0.6929, 3.062e-17), (0.315, -0.7606, -0.1768), (0.3827, -0.9239, -0.25), (0.4503, -1.087, -0.1768), (0.8839, -0.8839, 0.0), (0.8321, -0.8321, 0.1768), (0.7071, -0.7071, 0.25), (0.5821, -0.5821, 0.1768), (0.5303, -0.5303, 3.062e-17), (0.5821, -0.5821, -0.1768), (0.7071, -0.7071, -0.25), (0.8321, -0.8321, -0.1768), (1.155, -0.4784, 0.0), (1.087, -0.4503, 0.1768), (0.9239, -0.3827, 0.25), (0.7606, -0.315, 0.1768), (0.6929, -0.287, 3.062e-17), (0.7606, -0.315, -0.1768), (0.9239, -0.3827, -0.25), (1.087, -0.4503, -0.1768)], [], [(1, 0, 8, 9), (9, 10, 2, 1), (10, 11, 3, 2), (11, 12, 4, 3), (12, 13, 5, 4), (13, 14, 6, 5), (14, 15, 7, 6), (0, 7, 15, 8), (16, 17, 9, 8), (17, 18, 10, 9), (18, 19, 11, 10), (19, 20, 12, 11), (20, 21, 13, 12), (21, 22, 14, 13), (22, 23, 15, 14), (23, 16, 8, 15), (24, 25, 17, 16), (25, 26, 18, 17), (26, 27, 19, 18), (27, 28, 20, 19), (28, 29, 21, 20), (29, 30, 22, 21), (30, 31, 23, 22), (31, 24, 16, 23), (32, 33, 25, 24), (33, 34, 26, 25), (34, 35, 27, 26), (35, 36, 28, 27), (36, 37, 29, 28), (37, 38, 30, 29), (38, 39, 31, 30), (39, 32, 24, 31), (40, 41, 33, 32), (41, 42, 34, 33), (42, 43, 35, 34), (43, 44, 36, 35), (44, 45, 37, 36), (45, 46, 38, 37), (46, 47, 39, 38), (47, 40, 32, 39), (48, 49, 41, 40), (49, 50, 42, 41), (50, 51, 43, 42), (51, 52, 44, 43), (52, 53, 45, 44), (53, 54, 46, 45), (54, 55, 47, 46), (55, 48, 40, 47), (56, 57, 49, 48), (57, 58, 50, 49), (58, 59, 51, 50), (59, 60, 52, 51), (60, 61, 53, 52), (61, 62, 54, 53), (62, 63, 55, 54), (63, 56, 48, 55), (64, 65, 57, 56), (65, 66, 58, 57), (66, 67, 59, 58), (67, 68, 60, 59), (68, 69, 61, 60), (69, 70, 62, 61), (70, 71, 63, 62), (71, 64, 56, 63), (72, 73, 65, 64), (73, 74, 66, 65), (74, 75, 67, 66), (75, 76, 68, 67), (76, 77, 69, 68), (77, 78, 70, 69), (78, 79, 71, 70), (79, 72, 64, 71), (80, 81, 73, 72), (81, 82, 74, 73), (82, 83, 75, 74), (83, 84, 76, 75), (84, 85, 77, 76), (85, 86, 78, 77), (86, 87, 79, 78), (87, 80, 72, 79), (88, 89, 81, 80), (89, 90, 82, 81), (90, 91, 83, 82), (91, 92, 84, 83), (92, 93, 85, 84), (93, 94, 86, 85), (94, 95, 87, 86), (95, 88, 80, 87), (96, 97, 89, 88), (97, 98, 90, 89), (98, 99, 91, 90), (99, 100, 92, 91), (100, 101, 93, 92), (101, 102, 94, 93), (102, 103, 95, 94), (103, 96, 88, 95), (104, 105, 97, 96), (105, 106, 98, 97), (106, 107, 99, 98), (107, 108, 100, 99), (108, 109, 101, 100), (109, 110, 102, 101), (110, 111, 103, 102), (111, 104, 96, 103), (112, 113, 105, 104), (113, 114, 106, 105), (114, 115, 107, 106), (115, 116, 108, 107), (116, 117, 109, 108), (117, 118, 110, 109), (118, 119, 111, 110), (119, 112, 104, 111), (120, 121, 113, 112), (121, 122, 114, 113), (122, 123, 115, 114), (123, 124, 116, 115), (124, 125, 117, 116), (125, 126, 118, 117), (126, 127, 119, 118), (127, 120, 112, 119), (0, 1, 121, 120), (1, 2, 122, 121), (2, 3, 123, 122), (3, 4, 124, 123), (4, 5, 125, 124), (5, 6, 126, 125), (6, 7, 127, 126), (7, 0, 120, 127)])
me_torus_004.materials.append(mat_rope_001)
me_torus_004.use_remesh_preserve_volume = False
me_torus_004.use_remesh_preserve_attributes = False
me_torus_004.use_mirror_vertex_groups = False
me_torus_004.update()
me_torus_003 = bpy.data.meshes.new('Torus.003')
me_torus_003.from_pydata([(1.25, 0.0, 0.0), (1.177, 0.0, 0.1768), (1.0, 0.0, 0.25), (0.8232, 0.0, 0.1768), (0.75, 0.0, 3.062e-17), (0.8232, 0.0, -0.1768), (1.0, 0.0, -0.25), (1.177, 0.0, -0.1768), (1.155, 0.4784, 0.0), (1.087, 0.4503, 0.1768), (0.9239, 0.3827, 0.25), (0.7606, 0.315, 0.1768), (0.6929, 0.287, 3.062e-17), (0.7606, 0.315, -0.1768), (0.9239, 0.3827, -0.25), (1.087, 0.4503, -0.1768), (0.8839, 0.8839, 0.0), (0.8321, 0.8321, 0.1768), (0.7071, 0.7071, 0.25), (0.5821, 0.5821, 0.1768), (0.5303, 0.5303, 3.062e-17), (0.5821, 0.5821, -0.1768), (0.7071, 0.7071, -0.25), (0.8321, 0.8321, -0.1768), (0.4784, 1.155, 0.0), (0.4503, 1.087, 0.1768), (0.3827, 0.9239, 0.25), (0.315, 0.7606, 0.1768), (0.287, 0.6929, 3.062e-17), (0.315, 0.7606, -0.1768), (0.3827, 0.9239, -0.25), (0.4503, 1.087, -0.1768), (-5.464e-08, 1.25, 0.0), (-5.144e-08, 1.177, 0.1768), (-4.371e-08, 1.0, 0.25), (-3.598e-08, 0.8232, 0.1768), (-3.278e-08, 0.75, 3.062e-17), (-3.598e-08, 0.8232, -0.1768), (-4.371e-08, 1.0, -0.25), (-5.144e-08, 1.177, -0.1768), (-0.4784, 1.155, 0.0), (-0.4503, 1.087, 0.1768), (-0.3827, 0.9239, 0.25), (-0.315, 0.7606, 0.1768), (-0.287, 0.6929, 3.062e-17), (-0.315, 0.7606, -0.1768), (-0.3827, 0.9239, -0.25), (-0.4503, 1.087, -0.1768), (-0.8839, 0.8839, 0.0), (-0.8321, 0.8321, 0.1768), (-0.7071, 0.7071, 0.25), (-0.5821, 0.5821, 0.1768), (-0.5303, 0.5303, 3.062e-17), (-0.5821, 0.5821, -0.1768), (-0.7071, 0.7071, -0.25), (-0.8321, 0.8321, -0.1768), (-1.155, 0.4784, 0.0), (-1.087, 0.4503, 0.1768), (-0.9239, 0.3827, 0.25), (-0.7606, 0.315, 0.1768), (-0.6929, 0.287, 3.062e-17), (-0.7606, 0.315, -0.1768), (-0.9239, 0.3827, -0.25), (-1.087, 0.4503, -0.1768), (-1.25, -1.093e-07, 0.0), (-1.177, -1.029e-07, 0.1768), (-1.0, -8.742e-08, 0.25), (-0.8232, -7.197e-08, 0.1768), (-0.75, -6.557e-08, 3.062e-17), (-0.8232, -7.197e-08, -0.1768), (-1.0, -8.742e-08, -0.25), (-1.177, -1.029e-07, -0.1768), (-1.155, -0.4784, 0.0), (-1.087, -0.4503, 0.1768), (-0.9239, -0.3827, 0.25), (-0.7606, -0.315, 0.1768), (-0.6929, -0.287, 3.062e-17), (-0.7606, -0.315, -0.1768), (-0.9239, -0.3827, -0.25), (-1.087, -0.4503, -0.1768), (-0.8839, -0.8839, 0.0), (-0.8321, -0.8321, 0.1768), (-0.7071, -0.7071, 0.25), (-0.5821, -0.5821, 0.1768), (-0.5303, -0.5303, 3.062e-17), (-0.5821, -0.5821, -0.1768), (-0.7071, -0.7071, -0.25), (-0.8321, -0.8321, -0.1768), (-0.4784, -1.155, 0.0), (-0.4503, -1.087, 0.1768), (-0.3827, -0.9239, 0.25), (-0.315, -0.7606, 0.1768), (-0.287, -0.6929, 3.062e-17), (-0.315, -0.7606, -0.1768), (-0.3827, -0.9239, -0.25), (-0.4503, -1.087, -0.1768), (1.491e-08, -1.25, 0.0), (1.403e-08, -1.177, 0.1768), (1.192e-08, -1.0, 0.25), (9.817e-09, -0.8232, 0.1768), (8.944e-09, -0.75, 3.062e-17), (9.817e-09, -0.8232, -0.1768), (1.192e-08, -1.0, -0.25), (1.403e-08, -1.177, -0.1768), (0.4784, -1.155, 0.0), (0.4503, -1.087, 0.1768), (0.3827, -0.9239, 0.25), (0.315, -0.7606, 0.1768), (0.287, -0.6929, 3.062e-17), (0.315, -0.7606, -0.1768), (0.3827, -0.9239, -0.25), (0.4503, -1.087, -0.1768), (0.8839, -0.8839, 0.0), (0.8321, -0.8321, 0.1768), (0.7071, -0.7071, 0.25), (0.5821, -0.5821, 0.1768), (0.5303, -0.5303, 3.062e-17), (0.5821, -0.5821, -0.1768), (0.7071, -0.7071, -0.25), (0.8321, -0.8321, -0.1768), (1.155, -0.4784, 0.0), (1.087, -0.4503, 0.1768), (0.9239, -0.3827, 0.25), (0.7606, -0.315, 0.1768), (0.6929, -0.287, 3.062e-17), (0.7606, -0.315, -0.1768), (0.9239, -0.3827, -0.25), (1.087, -0.4503, -0.1768)], [], [(1, 0, 8, 9), (9, 10, 2, 1), (10, 11, 3, 2), (11, 12, 4, 3), (12, 13, 5, 4), (13, 14, 6, 5), (14, 15, 7, 6), (0, 7, 15, 8), (16, 17, 9, 8), (17, 18, 10, 9), (18, 19, 11, 10), (19, 20, 12, 11), (20, 21, 13, 12), (21, 22, 14, 13), (22, 23, 15, 14), (23, 16, 8, 15), (24, 25, 17, 16), (25, 26, 18, 17), (26, 27, 19, 18), (27, 28, 20, 19), (28, 29, 21, 20), (29, 30, 22, 21), (30, 31, 23, 22), (31, 24, 16, 23), (32, 33, 25, 24), (33, 34, 26, 25), (34, 35, 27, 26), (35, 36, 28, 27), (36, 37, 29, 28), (37, 38, 30, 29), (38, 39, 31, 30), (39, 32, 24, 31), (40, 41, 33, 32), (41, 42, 34, 33), (42, 43, 35, 34), (43, 44, 36, 35), (44, 45, 37, 36), (45, 46, 38, 37), (46, 47, 39, 38), (47, 40, 32, 39), (48, 49, 41, 40), (49, 50, 42, 41), (50, 51, 43, 42), (51, 52, 44, 43), (52, 53, 45, 44), (53, 54, 46, 45), (54, 55, 47, 46), (55, 48, 40, 47), (56, 57, 49, 48), (57, 58, 50, 49), (58, 59, 51, 50), (59, 60, 52, 51), (60, 61, 53, 52), (61, 62, 54, 53), (62, 63, 55, 54), (63, 56, 48, 55), (64, 65, 57, 56), (65, 66, 58, 57), (66, 67, 59, 58), (67, 68, 60, 59), (68, 69, 61, 60), (69, 70, 62, 61), (70, 71, 63, 62), (71, 64, 56, 63), (72, 73, 65, 64), (73, 74, 66, 65), (74, 75, 67, 66), (75, 76, 68, 67), (76, 77, 69, 68), (77, 78, 70, 69), (78, 79, 71, 70), (79, 72, 64, 71), (80, 81, 73, 72), (81, 82, 74, 73), (82, 83, 75, 74), (83, 84, 76, 75), (84, 85, 77, 76), (85, 86, 78, 77), (86, 87, 79, 78), (87, 80, 72, 79), (88, 89, 81, 80), (89, 90, 82, 81), (90, 91, 83, 82), (91, 92, 84, 83), (92, 93, 85, 84), (93, 94, 86, 85), (94, 95, 87, 86), (95, 88, 80, 87), (96, 97, 89, 88), (97, 98, 90, 89), (98, 99, 91, 90), (99, 100, 92, 91), (100, 101, 93, 92), (101, 102, 94, 93), (102, 103, 95, 94), (103, 96, 88, 95), (104, 105, 97, 96), (105, 106, 98, 97), (106, 107, 99, 98), (107, 108, 100, 99), (108, 109, 101, 100), (109, 110, 102, 101), (110, 111, 103, 102), (111, 104, 96, 103), (112, 113, 105, 104), (113, 114, 106, 105), (114, 115, 107, 106), (115, 116, 108, 107), (116, 117, 109, 108), (117, 118, 110, 109), (118, 119, 111, 110), (119, 112, 104, 111), (120, 121, 113, 112), (121, 122, 114, 113), (122, 123, 115, 114), (123, 124, 116, 115), (124, 125, 117, 116), (125, 126, 118, 117), (126, 127, 119, 118), (127, 120, 112, 119), (0, 1, 121, 120), (1, 2, 122, 121), (2, 3, 123, 122), (3, 4, 124, 123), (4, 5, 125, 124), (5, 6, 126, 125), (6, 7, 127, 126), (7, 0, 120, 127)])
me_torus_003.materials.append(mat_rope_001)
me_torus_003.use_remesh_preserve_volume = False
me_torus_003.use_remesh_preserve_attributes = False
me_torus_003.use_mirror_vertex_groups = False
me_torus_003.update()

# ---- objects
ob_camera_002 = bpy.data.objects.new('Camera.002', cam_camera_002)
ob_cylinder = bpy.data.objects.new('Cylinder', me_cylinder_001)
ob_torus = bpy.data.objects.new('Torus', me_torus_001)
ob_torus_001 = bpy.data.objects.new('Torus.001', me_torus_002)
ob_lamp = bpy.data.objects.new('Lamp', light_spot)
ob_camera = bpy.data.objects.new('Camera', cam_camera)
ob_camera_001 = bpy.data.objects.new('Camera.001', cam_camera_001)
ob_cylinder_004 = bpy.data.objects.new('Cylinder.004', me_cylinder_005)
ob_torus_009 = bpy.data.objects.new('Torus.009', me_torus_010)
ob_torus_008 = bpy.data.objects.new('Torus.008', me_torus_009)
ob_cylinder_003 = bpy.data.objects.new('Cylinder.003', me_cylinder_004)
ob_torus_007 = bpy.data.objects.new('Torus.007', me_torus_008)
ob_torus_006 = bpy.data.objects.new('Torus.006', me_torus_007)
ob_cylinder_002 = bpy.data.objects.new('Cylinder.002', me_cylinder_003)
ob_torus_005 = bpy.data.objects.new('Torus.005', me_torus_006)
ob_torus_004 = bpy.data.objects.new('Torus.004', me_torus_005)
ob_cylinder_001 = bpy.data.objects.new('Cylinder.001', me_cylinder_002)
ob_torus_003 = bpy.data.objects.new('Torus.003', me_torus_004)
ob_torus_002 = bpy.data.objects.new('Torus.002', me_torus_003)

# ---- transforms, parenting, visibility, modifiers, constraints
ob_camera_002.location = (0.6339, -7.199, 0.261)
ob_camera_002.rotation_euler = (1.536, 0.0, 0.08727)
ob_camera_002.lock_rotations_4d = False
ob_camera_002.empty_display_type = 'ARROWS'
ob_camera_002.lineart.crease_threshold = 0.0
ob_cylinder.location = (0.0, 0.0, 0.0)
ob_cylinder.rotation_euler = (1.571, 0.0, 0.0)
ob_cylinder.scale = (0.25, 0.25, 2.0)
ob_cylinder.lock_rotations_4d = False
ob_cylinder.empty_display_type = 'ARROWS'
ob_cylinder.lineart.crease_threshold = 0.0
ob_torus.parent = ob_cylinder
ob_torus.matrix_parent_inverse = Matrix(((4.0, 0.0, 0.0, 0.0), (0.0, -1.748e-07, 4.0, 0.0), (0.0, -0.5, -2.186e-08, 0.0), (0.0, 0.0, 0.0, 1.0)))
ob_torus.location = (0.0, 1.8, 0.0)
ob_torus.rotation_euler = (1.571, 0.0, 0.0)
ob_torus.scale = (0.321, 0.321, 0.321)
ob_torus.lock_rotations_4d = False
ob_torus.empty_display_type = 'ARROWS'
ob_torus.lineart.crease_threshold = 0.0
ob_torus_001.parent = ob_cylinder
ob_torus_001.matrix_parent_inverse = Matrix(((4.0, 0.0, 0.0, 0.0), (0.0, -1.748e-07, 4.0, 0.0), (0.0, -0.5, -2.186e-08, 0.0), (0.0, 0.0, 0.0, 1.0)))
ob_torus_001.location = (0.0, -1.8, 0.0)
ob_torus_001.rotation_euler = (1.571, 0.0, 0.0)
ob_torus_001.scale = (0.321, 0.321, 0.321)
ob_torus_001.lock_rotations_4d = False
ob_torus_001.empty_display_type = 'ARROWS'
ob_torus_001.lineart.crease_threshold = 0.0
ob_lamp.location = (2.433, 1.714, 5.946)
ob_lamp.rotation_euler = (0.3964, -0.06915, 2.01)
ob_lamp.lock_rotations_4d = False
ob_lamp.empty_display_type = 'ARROWS'
ob_lamp.color = (0.0, 0.0, 0.0, 0.0)
ob_lamp.lineart.crease_threshold = 0.0
ob_camera.location = (3.641, -2.541, 2.195)
ob_camera.rotation_euler = (1.111, 0.1396, 0.9006)
ob_camera.lock_rotations_4d = False
ob_camera.empty_display_type = 'ARROWS'
ob_camera.color = (0.0, 0.0, 0.0, 0.0)
ob_camera.display_type = 'WIRE'
ob_camera.lineart.crease_threshold = 0.0
ob_camera_001.location = (3.219, -6.241, 3.42)
ob_camera_001.rotation_euler = (1.111, 0.1396, 0.3527)
ob_camera_001.lock_rotations_4d = False
ob_camera_001.empty_display_type = 'ARROWS'
ob_camera_001.color = (0.0, 0.0, 0.0, 0.0)
ob_camera_001.display_type = 'WIRE'
ob_camera_001.lineart.crease_threshold = 0.0
ob_cylinder_004.location = (0.4636, -1.53e-07, -4.471)
ob_cylinder_004.rotation_euler = (1.571, 0.0, 0.0)
ob_cylinder_004.scale = (0.25, 0.25, 2.0)
ob_cylinder_004.lock_rotations_4d = False
ob_cylinder_004.empty_display_type = 'ARROWS'
ob_cylinder_004.lineart.crease_threshold = 0.0
ob_torus_009.parent = ob_cylinder_004
ob_torus_009.matrix_parent_inverse = Matrix(((4.0, 0.0, 0.0, 0.0), (0.0, -1.748e-07, 4.0, 0.0), (0.0, -0.5, -2.186e-08, 0.0), (0.0, 0.0, 0.0, 1.0)))
ob_torus_009.location = (0.0, 1.8, 0.0)
ob_torus_009.rotation_euler = (1.571, 0.0, 0.0)
ob_torus_009.scale = (0.321, 0.321, 0.321)
ob_torus_009.lock_rotations_4d = False
ob_torus_009.empty_display_type = 'ARROWS'
ob_torus_009.lineart.crease_threshold = 0.0
ob_torus_008.parent = ob_cylinder_004
ob_torus_008.matrix_parent_inverse = Matrix(((4.0, 0.0, 0.0, 0.0), (0.0, -1.748e-07, 4.0, 0.0), (0.0, -0.5, -2.186e-08, 0.0), (0.0, 0.0, 0.0, 1.0)))
ob_torus_008.location = (0.0, -1.8, 0.0)
ob_torus_008.rotation_euler = (1.571, 0.0, 0.0)
ob_torus_008.scale = (0.321, 0.321, 0.321)
ob_torus_008.lock_rotations_4d = False
ob_torus_008.empty_display_type = 'ARROWS'
ob_torus_008.lineart.crease_threshold = 0.0
ob_cylinder_003.location = (0.2649, -7.821e-08, -2.285)
ob_cylinder_003.rotation_euler = (1.571, 0.0, 0.0)
ob_cylinder_003.scale = (0.25, 0.25, 2.0)
ob_cylinder_003.lock_rotations_4d = False
ob_cylinder_003.empty_display_type = 'ARROWS'
ob_cylinder_003.lineart.crease_threshold = 0.0
ob_torus_007.parent = ob_cylinder_003
ob_torus_007.matrix_parent_inverse = Matrix(((4.0, 0.0, 0.0, 0.0), (0.0, -1.748e-07, 4.0, 0.0), (0.0, -0.5, -2.186e-08, 0.0), (0.0, 0.0, 0.0, 1.0)))
ob_torus_007.location = (0.0, -1.8, 0.0)
ob_torus_007.rotation_euler = (1.571, 0.0, 0.0)
ob_torus_007.scale = (0.321, 0.321, 0.321)
ob_torus_007.lock_rotations_4d = False
ob_torus_007.empty_display_type = 'ARROWS'
ob_torus_007.lineart.crease_threshold = 0.0
ob_torus_006.parent = ob_cylinder_003
ob_torus_006.matrix_parent_inverse = Matrix(((4.0, 0.0, 0.0, 0.0), (0.0, -1.748e-07, 4.0, 0.0), (0.0, -0.5, -2.186e-08, 0.0), (0.0, 0.0, 0.0, 1.0)))
ob_torus_006.location = (0.0, 1.8, 0.0)
ob_torus_006.rotation_euler = (1.571, 0.0, 0.0)
ob_torus_006.scale = (0.321, 0.321, 0.321)
ob_torus_006.lock_rotations_4d = False
ob_torus_006.empty_display_type = 'ARROWS'
ob_torus_006.lineart.crease_threshold = 0.0
ob_cylinder_002.location = (-0.298, 0.0, 4.669)
ob_cylinder_002.rotation_euler = (1.571, 0.0, 0.0)
ob_cylinder_002.scale = (0.25, 0.25, 2.0)
ob_cylinder_002.lock_rotations_4d = False
ob_cylinder_002.empty_display_type = 'ARROWS'
ob_cylinder_002.lineart.crease_threshold = 0.0
ob_torus_005.parent = ob_cylinder_002
ob_torus_005.matrix_parent_inverse = Matrix(((4.0, 0.0, 0.0, 0.0), (0.0, -1.748e-07, 4.0, 0.0), (0.0, -0.5, -2.186e-08, 0.0), (0.0, 0.0, 0.0, 1.0)))
ob_torus_005.location = (0.0, 1.8, 0.0)
ob_torus_005.rotation_euler = (1.571, 0.0, 0.0)
ob_torus_005.scale = (0.321, 0.321, 0.321)
ob_torus_005.lock_rotations_4d = False
ob_torus_005.empty_display_type = 'ARROWS'
ob_torus_005.lineart.crease_threshold = 0.0
ob_torus_004.parent = ob_cylinder_002
ob_torus_004.matrix_parent_inverse = Matrix(((4.0, 0.0, 0.0, 0.0), (0.0, -1.748e-07, 4.0, 0.0), (0.0, -0.5, -2.186e-08, 0.0), (0.0, 0.0, 0.0, 1.0)))
ob_torus_004.location = (0.0, -1.8, 0.0)
ob_torus_004.rotation_euler = (1.571, 0.0, 0.0)
ob_torus_004.scale = (0.321, 0.321, 0.321)
ob_torus_004.lock_rotations_4d = False
ob_torus_004.empty_display_type = 'ARROWS'
ob_torus_004.lineart.crease_threshold = 0.0
ob_cylinder_001.location = (-0.06623, 8.048e-08, 2.351)
ob_cylinder_001.rotation_euler = (1.571, 0.0, 0.0)
ob_cylinder_001.scale = (0.25, 0.25, 2.0)
ob_cylinder_001.lock_rotations_4d = False
ob_cylinder_001.empty_display_type = 'ARROWS'
ob_cylinder_001.lineart.crease_threshold = 0.0
ob_torus_003.parent = ob_cylinder_001
ob_torus_003.matrix_parent_inverse = Matrix(((4.0, 0.0, 0.0, 0.0), (0.0, -1.748e-07, 4.0, 0.0), (0.0, -0.5, -2.186e-08, 0.0), (0.0, 0.0, 0.0, 1.0)))
ob_torus_003.location = (0.0, -1.8, 0.0)
ob_torus_003.rotation_euler = (1.571, 0.0, 0.0)
ob_torus_003.scale = (0.321, 0.321, 0.321)
ob_torus_003.lock_rotations_4d = False
ob_torus_003.empty_display_type = 'ARROWS'
ob_torus_003.lineart.crease_threshold = 0.0
ob_torus_002.parent = ob_cylinder_001
ob_torus_002.matrix_parent_inverse = Matrix(((4.0, 0.0, 0.0, 0.0), (0.0, -1.748e-07, 4.0, 0.0), (0.0, -0.5, -2.186e-08, 0.0), (0.0, 0.0, 0.0, 1.0)))
ob_torus_002.location = (0.0, 1.8, 0.0)
ob_torus_002.rotation_euler = (1.571, 0.0, 0.0)
ob_torus_002.scale = (0.321, 0.321, 0.321)
ob_torus_002.lock_rotations_4d = False
ob_torus_002.empty_display_type = 'ARROWS'
ob_torus_002.lineart.crease_threshold = 0.0

# ---- collection membership
col_collection_1.objects.link(ob_camera_002)
col_collection_1.objects.link(ob_cylinder)
col_collection_1.objects.link(ob_torus)
col_collection_1.objects.link(ob_torus_001)
col_collection_1.objects.link(ob_lamp)
col_collection_1.objects.link(ob_camera)
col_collection_2.objects.link(ob_camera_001)
col_collection_2.objects.link(ob_cylinder_004)
col_collection_2.objects.link(ob_torus_009)
col_collection_2.objects.link(ob_torus_008)
col_collection_2.objects.link(ob_cylinder_003)
col_collection_2.objects.link(ob_torus_007)
col_collection_2.objects.link(ob_torus_006)
col_collection_2.objects.link(ob_cylinder_002)
col_collection_2.objects.link(ob_torus_005)
col_collection_2.objects.link(ob_torus_004)
col_collection_2.objects.link(ob_cylinder_001)
col_collection_2.objects.link(ob_torus_003)
col_collection_2.objects.link(ob_torus_002)

# ---- scene / render settings (as saved in the file)
scene.camera = ob_camera_002
scene.frame_start = 1; scene.frame_end = 250; scene.frame_set(1)
scene.render.engine = 'BLENDER_EEVEE_NEXT'
scene.render.image_settings.compression = 90
scene.render.resolution_x = 256
scene.render.resolution_y = 256
scene.render.resolution_percentage = 25
scene.render.pixel_aspect_x = 100.0
scene.render.pixel_aspect_y = 100.0
scene.render.fps = 25
scene.render.dither_intensity = 0.0
scene.render.film_transparent = True
scene.render.use_compositing = False
scene.render.use_sequencer = False
scene.render.bake_margin = 2
scene.render.bake_bias = 0.0
scene.render.use_stamp_time = False
scene.render.use_stamp_date = False
scene.render.use_stamp_frame = False
scene.render.use_stamp_camera = False
scene.render.use_stamp_scene = False
scene.render.use_stamp_filename = False
scene.render.use_stamp_render_time = False
scene.render.stamp_font_size = 0
scene.cycles.use_denoising = False
scene.cycles.samples = 10
scene.cycles.sampling_pattern = 'TABULATED_SOBOL'
scene.cycles.light_sampling_threshold = 0.0
scene.cycles.use_adaptive_sampling = False
scene.cycles.use_light_tree = False
scene.cycles.blur_glossy = 0.0
scene.cycles.volume_bounces = 1
scene.cycles.pixel_filter_type = 'GAUSSIAN'
scene.cycles.sample_clamp_indirect = 0.0
scene.view_settings.view_transform = 'Raw'
bpy.context.view_layer.update()
